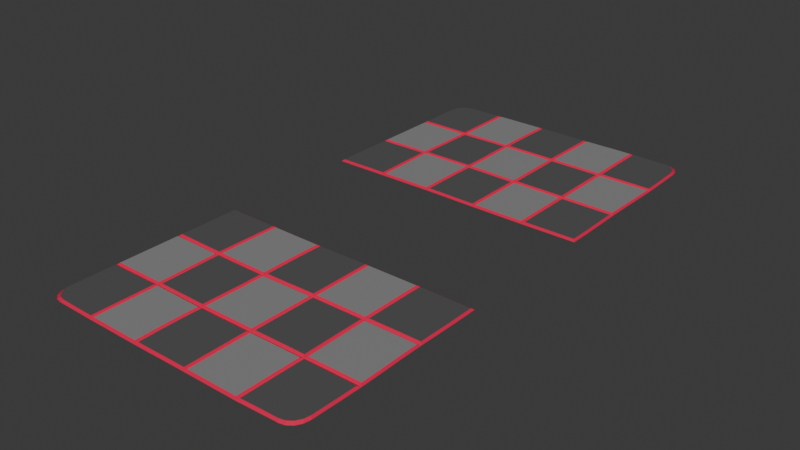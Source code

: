 # Source: Board.blend  (saved by Blender 4.3.34; exported with 4.5.12 LTS)
import bpy
from mathutils import Matrix  # noqa: F401  (used for matrix-valued properties, if any)

bpy.ops.wm.read_factory_settings(use_empty=True)
scene = bpy.context.scene
scene.name = 'Scene'

# ---- collections
col_collection = bpy.data.collections.new('Collection'); scene.collection.children.link(col_collection)

# ---- materials (node trees are filled in below, after node groups)
mat_material = bpy.data.materials.new('Material')
mat_material.alpha_threshold = 0.0
mat_material.roughness = 0.5
mat_material.line_color = (0.0, 0.0, 0.0, 1.0)
mat_material_001 = bpy.data.materials.new('Material.001')
mat_material_002 = bpy.data.materials.new('Material.002')

# ---- material node trees
mat_material.use_nodes = True; mat_material.node_tree.nodes.clear()
_N = mat_material.node_tree.nodes; _L = mat_material.node_tree.links
n0 = _N.new('ShaderNodeOutputMaterial'); n0.name = 'Material Output'; n0.location = (300, 300)
n1 = _N.new('ShaderNodeBsdfPrincipled'); n1.name = 'Principled BSDF'; n1.location = (10, 300)
n1.inputs[0].default_value = (0.8007, 0.006113, 0.06992, 1.0)
n1.inputs[3].default_value = 1.45
_L.new(n1.outputs[0], n0.inputs[0])
n0.is_active_output = True
mat_material_001.use_nodes = True; mat_material_001.node_tree.nodes.clear()
_N = mat_material_001.node_tree.nodes; _L = mat_material_001.node_tree.links
n0 = _N.new('ShaderNodeBsdfPrincipled'); n0.name = 'Principled BSDF'; n0.location = (10, 300)
n0.inputs[0].default_value = (0.09504, 0.09504, 0.09504, 1.0)
n1 = _N.new('ShaderNodeOutputMaterial'); n1.name = 'Material Output'; n1.location = (300, 300)
_L.new(n0.outputs[0], n1.inputs[0])
n1.is_active_output = True
mat_material_002.use_nodes = True; mat_material_002.node_tree.nodes.clear()
_N = mat_material_002.node_tree.nodes; _L = mat_material_002.node_tree.links
n0 = _N.new('ShaderNodeBsdfPrincipled'); n0.name = 'Principled BSDF'; n0.location = (10, 300)
n0.inputs[0].default_value = (0.2574, 0.2574, 0.2574, 1.0)
n1 = _N.new('ShaderNodeOutputMaterial'); n1.name = 'Material Output'; n1.location = (300, 300)
_L.new(n0.outputs[0], n1.inputs[0])
n1.is_active_output = True

# ---- world
world_world = bpy.data.worlds.new('World'); scene.world = world_world
world_world.use_nodes = True; world_world.node_tree.nodes.clear()
_N = world_world.node_tree.nodes; _L = world_world.node_tree.links
n0 = _N.new('ShaderNodeOutputWorld'); n0.name = 'World Output'; n0.location = (300, 300)
n1 = _N.new('ShaderNodeBackground'); n1.name = 'Background'; n1.location = (10, 300)
n1.inputs[0].default_value = (0.05088, 0.05088, 0.05088, 1.0)
_L.new(n1.outputs[0], n0.inputs[0])
n0.is_active_output = True
world_world.color = (0.05088, 0.05088, 0.05088)
world_world.sun_shadow_jitter_overblur = 0.0

# ---- meshes
me_plane_001 = bpy.data.meshes.new('Plane.001')
me_plane_001.from_pydata([(-4.072, -0.04135, 13.53), (-6.772, -0.04135, 10.21), (-4.168, 0.04135, 13.41), (-6.675, 0.04135, 10.33), (-4.169, 0.04135, 10.33), (-1.395, -0.04135, 13.54), (-3.975, 0.04135, 13.41), (-1.495, 0.04135, 13.42), (-3.976, 0.04135, 10.33), (-1.521, 0.04135, 10.37), (1.329, -0.04135, 13.53), (-1.302, 0.04135, 13.42), (1.232, 0.04135, 13.41), (-1.328, 0.04135, 10.37), (1.213, 0.04135, 10.36), (4.028, -0.04135, 13.53), (4.042, -0.04135, 10.22), (1.426, 0.04135, 13.41), (3.931, 0.04135, 13.41), (1.407, 0.04135, 10.36), (3.944, 0.04135, 10.34), (4.125, 0.04135, 13.41), (4.141, 0.04135, 10.33), (6.685, 0.04135, 10.33), (-6.675, 0.04135, 10.09), (-4.171, 0.04135, 10.1), (-6.677, 0.04135, 7.018), (-4.222, 0.04135, 7.064), (-4.073, -0.04135, 10.21), (-3.977, 0.04135, 10.1), (-1.518, 0.04135, 10.13), (-4.029, 0.04135, 7.066), (-1.492, 0.04135, 7.091), (-1.424, -0.04135, 10.25), (-1.325, 0.04135, 10.13), (1.213, 0.04135, 10.12), (-1.296, 0.04135, 7.091), (1.228, 0.04135, 7.039), (1.31, -0.04135, 10.24), (4.028, -0.04135, 6.897), (1.407, 0.04135, 10.12), (3.944, 0.04135, 10.1), (1.423, 0.04135, 7.037), (3.932, 0.04135, 7.017), (6.782, -0.04135, 10.21), (6.742, -0.04135, 6.883), (4.141, 0.04135, 10.1), (6.685, 0.04135, 10.09), (4.125, 0.04135, 7.016), (6.644, 0.04135, 7.001), (-6.773, -0.04135, 6.898), (-4.125, -0.04135, 6.949), (-6.772, -0.04135, 3.582), (-6.677, 0.04135, 6.78), (-4.222, 0.04135, 6.832), (-6.675, 0.04135, 3.7), (-4.171, 0.04135, 3.726), (-1.396, -0.04135, 6.971), (-4.073, -0.04135, 3.605), (-4.029, 0.04135, 6.834), (-1.497, 0.04135, 6.852), (-3.977, 0.04135, 3.728), (-1.498, 0.04135, 3.747), (1.326, -0.04135, 6.919), (1.328, -0.04135, 3.593), (-1.301, 0.04135, 6.852), (1.23, 0.04135, 6.801), (-1.305, 0.04135, 3.747), (1.231, 0.04135, 3.711), (4.029, -0.04135, 3.581), (1.424, 0.04135, 6.799), (3.932, 0.04135, 6.779), (1.425, 0.04135, 3.71), (3.932, 0.04135, 3.7), (4.125, 0.04135, 6.778), (6.646, 0.04135, 6.765), (4.126, 0.04135, 3.701), (6.66, 0.04135, 3.717), (-1.4, -0.04135, 3.626), (6.756, -0.04135, 3.598), (-6.675, 0.04135, 8.043), (-6.675, 0.04135, 9.069), (-4.188, 0.04135, 9.07), (-4.211, 0.04135, 8.062), (-4.017, 0.04135, 8.063), (-3.994, 0.04135, 9.071), (-1.503, 0.04135, 9.122), (-1.482, 0.04135, 8.112), (-1.288, 0.04135, 8.113), (-1.309, 0.04135, 9.122), (1.218, 0.04135, 9.089), (1.223, 0.04135, 8.063), (1.417, 0.04135, 8.061), (1.411, 0.04135, 9.088), (3.937, 0.04135, 9.071), (3.932, 0.04135, 8.043), (6.772, -0.04135, 9.101), (6.748, -0.04135, 7.986), (4.125, 0.04135, 8.042), (4.133, 0.04135, 9.069), (6.674, 0.04135, 9.061), (6.653, 0.04135, 8.026), (-6.772, -0.04135, 8.003), (-6.772, -0.04135, 9.109), (-4.09, -0.04135, 9.11), (-4.115, -0.04135, 8.024), (-1.407, -0.04135, 9.16), (-1.384, -0.04135, 8.073), (1.314, -0.04135, 9.128), (1.32, -0.04135, 8.022), (4.035, -0.04135, 9.11), (4.028, -0.04135, 8.003), (-6.772, -0.04135, 11.3), (-6.772, -0.04135, 12.39), (-6.675, 0.04135, 11.34), (-6.675, 0.04135, 12.35), (-4.168, 0.04135, 12.38), (-4.169, 0.04135, 11.36), (-3.977, 0.04135, 11.36), (-3.976, 0.04135, 12.39), (-1.525, 0.04135, 12.4), (-1.535, 0.04135, 11.39), (-1.341, 0.04135, 11.39), (-1.331, 0.04135, 12.4), (1.225, 0.04135, 12.39), (1.215, 0.04135, 11.38), (4.028, -0.04135, 12.42), (4.035, -0.04135, 11.32), (1.411, 0.04135, 11.38), (1.42, 0.04135, 12.39), (3.932, 0.04135, 12.39), (3.937, 0.04135, 11.36), (4.133, 0.04135, 11.36), (4.125, 0.04135, 12.38), (6.645, 0.04135, 12.33), (6.668, 0.04135, 11.33), (-4.072, -0.04135, 12.42), (-4.073, -0.04135, 11.32), (-1.427, -0.04135, 12.44), (-1.438, -0.04135, 11.35), (1.323, -0.04135, 12.43), (1.313, -0.04135, 11.34), (6.741, -0.04135, 12.37), (6.766, -0.04135, 11.29), (-6.772, -0.04135, 4.687), (-6.772, -0.04135, 5.794), (-6.675, 0.04135, 4.728), (-6.675, 0.04135, 5.756), (-4.211, 0.04135, 5.819), (-4.189, 0.04135, 4.78), (-3.996, 0.04135, 4.78), (-4.018, 0.04135, 5.82), (-1.512, 0.04135, 5.821), (-1.512, 0.04135, 4.785), (1.328, -0.04135, 5.815), (1.328, -0.04135, 4.704), (-1.318, 0.04135, 4.784), (-1.317, 0.04135, 5.82), (1.23, 0.04135, 5.776), (1.23, 0.04135, 4.744), (1.425, 0.04135, 4.744), (1.425, 0.04135, 5.775), (3.932, 0.04135, 5.753), (3.932, 0.04135, 4.727), (4.127, 0.04135, 4.727), (4.126, 0.04135, 5.753), (6.66, 0.04135, 5.753), (6.667, 0.04135, 4.74), (-4.115, -0.04135, 5.859), (-4.091, -0.04135, 4.739), (-1.414, -0.04135, 5.86), (-1.414, -0.04135, 4.744), (4.029, -0.04135, 5.793), (4.029, -0.04135, 4.687), (6.756, -0.04135, 5.792), (6.764, -0.04135, 4.701), (4.954, 0.04135, 13.38), (5.79, 0.04135, 13.36), (5.839, 0.04135, 10.33), (4.989, 0.04135, 10.33), (4.989, 0.04135, 10.1), (5.84, 0.04135, 10.09), (5.805, 0.04135, 7.004), (4.962, 0.04135, 7.009), (4.964, 0.04135, 6.772), (5.806, 0.04135, 6.767), (5.819, 0.04135, 3.714), (4.971, 0.04135, 3.706), (4.922, -0.04135, 13.5), (5.821, -0.04135, 13.47), (5.872, -0.04135, 10.21), (4.956, -0.04135, 10.21), (5.838, -0.04135, 6.885), (4.93, -0.04135, 6.891), (5.85, -0.04135, 3.594), (4.937, -0.04135, 3.587), (5.831, 0.04135, 9.063), (4.98, 0.04135, 9.067), (5.813, 0.04135, 8.029), (4.967, 0.04135, 8.037), (5.805, 0.04135, 12.34), (4.962, 0.04135, 12.36), (5.826, 0.04135, 11.34), (4.979, 0.04135, 11.35), (5.819, 0.04135, 5.753), (4.971, 0.04135, 5.752), (5.825, 0.04135, 4.738), (4.974, 0.04135, 4.733), (2.261, 0.04135, 13.41), (3.096, 0.04135, 13.41), (3.095, 0.04135, 10.34), (2.246, 0.04135, 10.35), (2.246, 0.04135, 10.11), (3.095, 0.04135, 10.1), (3.096, 0.04135, 7.022), (2.26, 0.04135, 7.031), (2.26, 0.04135, 6.793), (3.096, 0.04135, 6.785), (3.096, 0.04135, 3.702), (2.261, 0.04135, 3.706), (2.229, -0.04135, 13.53), (3.128, -0.04135, 13.53), (3.127, -0.04135, 10.22), (2.214, -0.04135, 10.23), (3.128, -0.04135, 6.903), (2.228, -0.04135, 6.913), (3.128, -0.04135, 3.582), (2.228, -0.04135, 3.588), (3.092, 0.04135, 9.078), (2.249, 0.04135, 9.085), (3.093, 0.04135, 8.049), (2.254, 0.04135, 8.058), (3.095, 0.04135, 12.39), (2.257, 0.04135, 12.39), (3.094, 0.04135, 11.36), (2.25, 0.04135, 11.37), (3.096, 0.04135, 5.761), (2.261, 0.04135, 5.77), (3.096, 0.04135, 4.732), (2.261, 0.04135, 4.74), (-0.4592, 0.04135, 13.42), (0.3907, 0.04135, 13.41), (0.3666, 0.04135, 10.36), (-0.4826, 0.04135, 10.37), (-0.4786, 0.04135, 10.13), (0.3705, 0.04135, 10.12), (0.3877, 0.04135, 7.057), (-0.4557, 0.04135, 7.08), (-0.46, 0.04135, 6.841), (0.3866, 0.04135, 6.818), (0.3863, 0.04135, 3.722), (-0.4623, 0.04135, 3.737), (-0.489, -0.04135, 13.54), (0.4247, -0.04135, 13.53), (0.4013, -0.04135, 10.24), (-0.5135, -0.04135, 10.25), (0.4199, -0.04135, 6.937), (-0.4904, -0.04135, 6.961), (0.4198, -0.04135, 3.603), (-0.4934, -0.04135, 3.618), (0.3864, 0.04135, 9.098), (-0.4609, 0.04135, 9.115), (0.3896, 0.04135, 8.081), (-0.4456, 0.04135, 8.102), (0.3731, 0.04135, 12.39), (-0.4846, 0.04135, 12.4), (0.3599, 0.04135, 11.38), (-0.4958, 0.04135, 11.38), (0.3804, 0.04135, 5.79), (-0.4736, 0.04135, 5.811), (0.3806, 0.04135, 4.755), (-0.4736, 0.04135, 4.775), (-3.145, 0.04135, 13.41), (-2.324, 0.04135, 13.42), (-2.341, 0.04135, 10.36), (-3.155, 0.04135, 10.34), (-3.152, 0.04135, 10.11), (-2.337, 0.04135, 10.12), (-2.34, 0.04135, 7.088), (-3.188, 0.04135, 7.078), (-3.19, 0.04135, 6.844), (-2.344, 0.04135, 6.852), (-2.327, 0.04135, 3.741), (-3.15, 0.04135, 3.736), (-3.175, -0.04135, 13.53), (-2.289, -0.04135, 13.54), (-2.307, -0.04135, 10.24), (-3.185, -0.04135, 10.22), (-2.309, -0.04135, 6.97), (-3.221, -0.04135, 6.96), (-2.293, -0.04135, 3.62), (-3.18, -0.04135, 3.614), (-2.324, 0.04135, 9.108), (-3.151, 0.04135, 9.083), (-2.323, 0.04135, 8.099), (-3.172, 0.04135, 8.078), (-2.349, 0.04135, 12.4), (-3.159, 0.04135, 12.39), (-2.357, 0.04135, 11.38), (-3.165, 0.04135, 11.37), (-2.352, 0.04135, 5.827), (-3.187, 0.04135, 5.824), (-2.342, 0.04135, 4.787), (-3.168, 0.04135, 4.783), (-5.872, -0.04135, 13.5), (-4.972, -0.04135, 13.51), (-5.839, 0.04135, 13.38), (-5.004, 0.04135, 13.4), (-5.004, 0.04135, 10.33), (-5.839, 0.04135, 10.33), (-5.839, 0.04135, 10.1), (-5.005, 0.04135, 10.1), (-5.047, 0.04135, 7.053), (-5.859, 0.04135, 7.033), (-5.891, -0.04135, 6.915), (-5.015, -0.04135, 6.938), (-5.859, 0.04135, 6.798), (-5.047, 0.04135, 6.82), (-5.005, 0.04135, 3.721), (-5.839, 0.04135, 3.706), (-4.972, -0.04135, 10.21), (-5.872, -0.04135, 10.21), (-4.972, -0.04135, 3.6), (-5.872, -0.04135, 3.586), (-5.019, 0.04135, 9.07), (-5.843, 0.04135, 9.069), (-5.038, 0.04135, 8.056), (-5.854, 0.04135, 8.046), (-5.004, 0.04135, 12.37), (-5.839, 0.04135, 12.36), (-5.004, 0.04135, 11.36), (-5.839, 0.04135, 11.35), (-5.038, 0.04135, 5.806), (-5.854, 0.04135, 5.779), (-5.019, 0.04135, 4.77), (-5.843, 0.04135, 4.747), (-6.055, -0.04135, 13.49), (-6.772, -0.04135, 12.67), (-6.329, -0.04135, 13.43), (-6.562, -0.04135, 13.25), (-6.717, -0.04135, 12.98), (-6.675, 0.04135, 12.55), (-5.959, 0.04135, 13.38), (-6.62, 0.04135, 12.86), (-6.465, 0.04135, 13.13), (-6.233, 0.04135, 13.31), (6.737, -0.04135, 12.66), (6.008, -0.04135, 13.47), (6.678, -0.04135, 12.97), (6.518, -0.04135, 13.24), (6.283, -0.04135, 13.41), (5.913, 0.04135, 13.36), (6.642, 0.04135, 12.54), (6.188, 0.04135, 13.29), (6.423, 0.04135, 13.12), (6.582, 0.04135, 12.85)], [], [(330, 117, 4, 308), (137, 28, 4, 117), (336, 304, 306, 342), (321, 1, 3, 309), (305, 0, 2, 307), (298, 121, 9, 274), (139, 33, 9, 121), (136, 0, 6, 119), (287, 28, 8, 275), (285, 5, 7, 273), (266, 125, 14, 242), (141, 38, 14, 125), (138, 5, 11, 123), (255, 33, 13, 243), (253, 10, 12, 241), (234, 131, 20, 210), (127, 16, 20, 131), (140, 10, 17, 129), (223, 38, 19, 211), (221, 15, 18, 209), (202, 135, 23, 178), (143, 44, 23, 135), (126, 15, 21, 133), (191, 16, 22, 179), (177, 351, 353, 354, 355, 352, 134, 200), (326, 83, 27, 312), (105, 51, 27, 83), (103, 1, 24, 81), (314, 50, 26, 313), (320, 28, 25, 311), (294, 87, 32, 278), (107, 57, 32, 87), (104, 28, 29, 85), (289, 51, 31, 279), (286, 33, 30, 277), (262, 91, 37, 246), (109, 63, 37, 91), (106, 33, 34, 89), (257, 57, 36, 247), (254, 38, 35, 245), (230, 95, 43, 214), (111, 39, 43, 95), (108, 38, 40, 93), (225, 63, 42, 215), (222, 16, 41, 213), (198, 101, 49, 182), (97, 45, 49, 101), (110, 16, 46, 99), (193, 39, 48, 183), (190, 44, 47, 181), (334, 149, 56, 318), (169, 58, 56, 149), (145, 50, 53, 147), (323, 52, 55, 319), (315, 51, 54, 317), (302, 153, 62, 282), (171, 78, 62, 153), (168, 51, 59, 151), (291, 58, 61, 283), (288, 57, 60, 281), (270, 159, 68, 250), (155, 64, 68, 159), (170, 57, 65, 157), (259, 78, 67, 251), (256, 63, 66, 249), (238, 163, 73, 218), (173, 69, 73, 163), (154, 63, 70, 161), (227, 64, 72, 219), (224, 39, 71, 217), (206, 167, 77, 186), (175, 79, 77, 167), (172, 39, 74, 165), (195, 69, 76, 187), (192, 45, 75, 185), (39, 111, 98, 48), (111, 110, 99, 98), (44, 96, 100, 47), (96, 97, 101, 100), (181, 47, 100, 196), (196, 100, 101, 198), (63, 109, 92, 42), (109, 108, 93, 92), (16, 110, 94, 41), (110, 111, 95, 94), (213, 41, 94, 228), (228, 94, 95, 230), (57, 107, 88, 36), (107, 106, 89, 88), (38, 108, 90, 35), (108, 109, 91, 90), (245, 35, 90, 260), (260, 90, 91, 262), (51, 105, 84, 31), (105, 104, 85, 84), (33, 106, 86, 30), (106, 107, 87, 86), (277, 30, 86, 292), (292, 86, 87, 294), (50, 102, 80, 26), (102, 103, 81, 80), (28, 104, 82, 25), (104, 105, 83, 82), (311, 25, 82, 324), (324, 82, 83, 326), (16, 127, 132, 22), (127, 126, 133, 132), (189, 347, 351, 177), (142, 143, 135, 134), (200, 134, 135, 202), (38, 141, 128, 19), (141, 140, 129, 128), (15, 126, 130, 18), (126, 127, 131, 130), (209, 18, 130, 232), (232, 130, 131, 234), (33, 139, 122, 13), (139, 138, 123, 122), (10, 140, 124, 12), (140, 141, 125, 124), (241, 12, 124, 264), (264, 124, 125, 266), (28, 137, 118, 8), (137, 136, 119, 118), (5, 138, 120, 7), (138, 139, 121, 120), (273, 7, 120, 296), (296, 120, 121, 298), (1, 112, 114, 3), (112, 113, 115, 114), (0, 136, 116, 2), (136, 137, 117, 116), (307, 2, 116, 328), (328, 116, 117, 330), (69, 173, 164, 76), (173, 172, 165, 164), (45, 174, 166, 75), (174, 175, 167, 166), (185, 75, 166, 204), (204, 166, 167, 206), (64, 155, 160, 72), (155, 154, 161, 160), (39, 172, 162, 71), (172, 173, 163, 162), (217, 71, 162, 236), (236, 162, 163, 238), (78, 171, 156, 67), (171, 170, 157, 156), (63, 154, 158, 66), (154, 155, 159, 158), (249, 66, 158, 268), (268, 158, 159, 270), (58, 169, 150, 61), (169, 168, 151, 150), (57, 170, 152, 60), (170, 171, 153, 152), (281, 60, 152, 300), (300, 152, 153, 302), (52, 144, 146, 55), (144, 145, 147, 146), (51, 168, 148, 54), (168, 169, 149, 148), (317, 54, 148, 332), (332, 148, 149, 334), (165, 205, 207, 164), (205, 204, 206, 207), (74, 184, 205, 165), (184, 185, 204, 205), (133, 201, 203, 132), (201, 200, 202, 203), (21, 176, 201, 133), (176, 177, 200, 201), (99, 197, 199, 98), (197, 196, 198, 199), (46, 180, 197, 99), (180, 181, 196, 197), (39, 193, 184, 74), (193, 192, 185, 184), (79, 194, 186, 77), (194, 195, 187, 186), (164, 207, 187, 76), (207, 206, 186, 187), (16, 191, 180, 46), (191, 190, 181, 180), (45, 192, 182, 49), (192, 193, 183, 182), (98, 199, 183, 48), (199, 198, 182, 183), (15, 188, 176, 21), (188, 189, 177, 176), (44, 190, 178, 23), (190, 191, 179, 178), (132, 203, 179, 22), (203, 202, 178, 179), (161, 237, 239, 160), (237, 236, 238, 239), (70, 216, 237, 161), (216, 217, 236, 237), (129, 233, 235, 128), (233, 232, 234, 235), (17, 208, 233, 129), (208, 209, 232, 233), (93, 229, 231, 92), (229, 228, 230, 231), (40, 212, 229, 93), (212, 213, 228, 229), (63, 225, 216, 70), (225, 224, 217, 216), (69, 226, 218, 73), (226, 227, 219, 218), (160, 239, 219, 72), (239, 238, 218, 219), (38, 223, 212, 40), (223, 222, 213, 212), (39, 224, 214, 43), (224, 225, 215, 214), (92, 231, 215, 42), (231, 230, 214, 215), (10, 220, 208, 17), (220, 221, 209, 208), (16, 222, 210, 20), (222, 223, 211, 210), (128, 235, 211, 19), (235, 234, 210, 211), (157, 269, 271, 156), (269, 268, 270, 271), (65, 248, 269, 157), (248, 249, 268, 269), (123, 265, 267, 122), (265, 264, 266, 267), (11, 240, 265, 123), (240, 241, 264, 265), (89, 261, 263, 88), (261, 260, 262, 263), (34, 244, 261, 89), (244, 245, 260, 261), (57, 257, 248, 65), (257, 256, 249, 248), (64, 258, 250, 68), (258, 259, 251, 250), (156, 271, 251, 67), (271, 270, 250, 251), (33, 255, 244, 34), (255, 254, 245, 244), (63, 256, 246, 37), (256, 257, 247, 246), (88, 263, 247, 36), (263, 262, 246, 247), (5, 252, 240, 11), (252, 253, 241, 240), (38, 254, 242, 14), (254, 255, 243, 242), (122, 267, 243, 13), (267, 266, 242, 243), (151, 301, 303, 150), (301, 300, 302, 303), (59, 280, 301, 151), (280, 281, 300, 301), (119, 297, 299, 118), (297, 296, 298, 299), (6, 272, 297, 119), (272, 273, 296, 297), (85, 293, 295, 84), (293, 292, 294, 295), (29, 276, 293, 85), (276, 277, 292, 293), (51, 289, 280, 59), (289, 288, 281, 280), (78, 290, 282, 62), (290, 291, 283, 282), (150, 303, 283, 61), (303, 302, 282, 283), (28, 287, 276, 29), (287, 286, 277, 276), (57, 288, 278, 32), (288, 289, 279, 278), (84, 295, 279, 31), (295, 294, 278, 279), (0, 284, 272, 6), (284, 285, 273, 272), (33, 286, 274, 9), (286, 287, 275, 274), (118, 299, 275, 8), (299, 298, 274, 275), (147, 333, 335, 146), (333, 332, 334, 335), (53, 316, 333, 147), (316, 317, 332, 333), (115, 329, 331, 114), (329, 328, 330, 331), (346, 142, 134, 352), (306, 307, 328, 329), (81, 325, 327, 80), (325, 324, 326, 327), (24, 310, 325, 81), (310, 311, 324, 325), (50, 314, 316, 53), (314, 315, 317, 316), (58, 322, 318, 56), (322, 323, 319, 318), (146, 335, 319, 55), (335, 334, 318, 319), (1, 321, 310, 24), (321, 320, 311, 310), (51, 315, 312, 27), (315, 314, 313, 312), (80, 327, 313, 26), (327, 326, 312, 313), (341, 343, 344, 345, 342, 306, 329, 115), (304, 305, 307, 306), (28, 320, 308, 4), (320, 321, 309, 308), (114, 331, 309, 3), (331, 330, 308, 309), (336, 342, 345, 338), (338, 345, 344, 339), (339, 344, 343, 340), (340, 343, 341, 337), (351, 347, 350, 353), (353, 350, 349, 354), (354, 349, 348, 355), (355, 348, 346, 352), (113, 337, 341, 115)])
me_plane_001.polygons.foreach_set('material_index', [1, 0, 0, 0, 0, 2, 0, 0, 0, 0, 1, 0, 0, 0, 0, 2, 0, 0, 0, 0, 1, 0, 0, 0, 1, 2, 0, 0, 0, 0, 1, 0, 0, 0, 0, 2, 0, 0, 0, 0, 1, 0, 0, 0, 0, 2, 0, 0, 0, 0, 1, 0, 0, 0, 0, 2, 0, 0, 0, 0, 1, 0, 0, 0, 0, 2, 0, 0, 0, 0, 1, 0, 0, 0, 0, 0, 0, 0, 0, 2, 2, 0, 0, 0, 0, 1, 1, 0, 0, 0, 0, 2, 2, 0, 0, 0, 0, 1, 1, 0, 0, 0, 0, 2, 2, 0, 0, 0, 0, 1, 0, 0, 0, 0, 2, 2, 0, 0, 0, 0, 1, 1, 0, 0, 0, 0, 2, 2, 0, 0, 0, 0, 1, 1, 0, 0, 0, 0, 1, 1, 0, 0, 0, 0, 2, 2, 0, 0, 0, 0, 1, 1, 0, 0, 0, 0, 2, 2, 0, 0, 0, 0, 1, 1, 1, 1, 1, 1, 1, 1, 1, 1, 2, 2, 2, 2, 0, 0, 0, 0, 1, 1, 0, 0, 0, 0, 2, 2, 0, 0, 0, 0, 1, 1, 2, 2, 2, 2, 2, 2, 2, 2, 1, 1, 1, 1, 0, 0, 0, 0, 2, 2, 0, 0, 0, 0, 1, 1, 0, 0, 0, 0, 2, 2, 1, 1, 1, 1, 1, 1, 1, 1, 2, 2, 2, 2, 0, 0, 0, 0, 1, 1, 0, 0, 0, 0, 2, 2, 0, 0, 0, 0, 1, 1, 2, 2, 2, 2, 2, 2, 2, 2, 1, 1, 1, 1, 0, 0, 0, 0, 2, 2, 0, 0, 0, 0, 1, 1, 0, 0, 0, 0, 2, 2, 1, 1, 1, 1, 1, 1, 0, 1, 2, 2, 2, 2, 0, 0, 0, 0, 1, 1, 0, 0, 0, 0, 2, 2, 1, 0, 0, 0, 1, 1, 0, 0, 0, 0, 0, 0, 0, 0, 0])
_uv = me_plane_001.uv_layers.new(name='UVMap')
_uv.uv.foreach_set('vector', [0.6667, 0.6667, 1.0, 0.6667, 1.0, 1.0, 0.6667, 1.0, 1.0, 0.6667, 1.0, 1.0, 1.0, 1.0, 1.0, 0.6667, 0.2654, 0.0, 0.3333, 0.0, 0.3333, 0.0, 0.2857, 0.0, 0.3333, 1.0, 0.0, 1.0, 0.0, 1.0, 0.3333, 1.0, 0.6667, 0.0, 1.0, 0.0, 1.0, 0.0, 0.6667, 0.0, 0.6667, 0.6667, 1.0, 0.6667, 1.0, 1.0, 0.6667, 1.0, 1.0, 0.6667, 1.0, 1.0, 1.0, 1.0, 1.0, 0.6667, 0.0, 0.3333, 0.0, 0.0, 0.0, 0.0, 0.0, 0.3333, 0.3333, 1.0, 0.0, 1.0, 0.0, 1.0, 0.3333, 1.0, 0.6667, 0.0, 1.0, 0.0, 1.0, 0.0, 0.6667, 0.0, 0.6667, 0.6667, 1.0, 0.6667, 1.0, 1.0, 0.6667, 1.0, 1.0, 0.6667, 1.0, 1.0, 1.0, 1.0, 1.0, 0.6667, 0.0, 0.3333, 0.0, 0.0, 0.0, 0.0, 0.0, 0.3333, 0.3333, 1.0, 0.0, 1.0, 0.0, 1.0, 0.3333, 1.0, 0.6667, 0.0, 1.0, 0.0, 1.0, 0.0, 0.6667, 0.0, 0.6667, 0.6667, 1.0, 0.6667, 1.0, 1.0, 0.6667, 1.0, 1.0, 0.6667, 1.0, 1.0, 1.0, 1.0, 1.0, 0.6667, 0.0, 0.3333, 0.0, 0.0, 0.0, 0.0, 0.0, 0.3333, 0.3333, 1.0, 0.0, 1.0, 0.0, 1.0, 0.3333, 1.0, 0.6667, 0.0, 1.0, 0.0, 1.0, 0.0, 0.6667, 0.0, 0.6667, 0.6667, 1.0, 0.6667, 1.0, 1.0, 0.6667, 1.0, 1.0, 0.6667, 1.0, 1.0, 1.0, 1.0, 1.0, 0.6667, 0.0, 0.3333, 0.0, 0.0, 0.0, 0.0, 0.0, 0.3333, 0.3333, 1.0, 0.0, 1.0, 0.0, 1.0, 0.3333, 1.0, 0.6667, 0.0, 0.7157, 0.0, 0.8301, 0.006735, 0.9722, 0.02589, 0.9928, 0.1582, 1.0, 0.2649, 1.0, 0.3333, 0.6667, 0.3333, 0.6667, 0.6667, 1.0, 0.6667, 1.0, 1.0, 0.6667, 1.0, 1.0, 0.6667, 1.0, 1.0, 1.0, 1.0, 1.0, 0.6667, 0.0, 0.3333, 0.0, 0.0, 0.0, 0.0, 0.0, 0.3333, 0.3333, 1.0, 0.0, 1.0, 0.0, 1.0, 0.3333, 1.0, 0.6667, 0.0, 1.0, 0.0, 1.0, 0.0, 0.6667, 0.0, 0.6667, 0.6667, 1.0, 0.6667, 1.0, 1.0, 0.6667, 1.0, 1.0, 0.6667, 1.0, 1.0, 1.0, 1.0, 1.0, 0.6667, 0.0, 0.3333, 0.0, 0.0, 0.0, 0.0, 0.0, 0.3333, 0.3333, 1.0, 0.0, 1.0, 0.0, 1.0, 0.3333, 1.0, 0.6667, 0.0, 1.0, 0.0, 1.0, 0.0, 0.6667, 0.0, 0.6667, 0.6667, 1.0, 0.6667, 1.0, 1.0, 0.6667, 1.0, 1.0, 0.6667, 1.0, 1.0, 1.0, 1.0, 1.0, 0.6667, 0.0, 0.3333, 0.0, 0.0, 0.0, 0.0, 0.0, 0.3333, 0.3333, 1.0, 0.0, 1.0, 0.0, 1.0, 0.3333, 1.0, 0.6667, 0.0, 1.0, 0.0, 1.0, 0.0, 0.6667, 0.0, 0.6667, 0.6667, 1.0, 0.6667, 1.0, 1.0, 0.6667, 1.0, 1.0, 0.6667, 1.0, 1.0, 1.0, 1.0, 1.0, 0.6667, 0.0, 0.3333, 0.0, 0.0, 0.0, 0.0, 0.0, 0.3333, 0.3333, 1.0, 0.0, 1.0, 0.0, 1.0, 0.3333, 1.0, 0.6667, 0.0, 1.0, 0.0, 1.0, 0.0, 0.6667, 0.0, 0.6667, 0.6667, 1.0, 0.6667, 1.0, 1.0, 0.6667, 1.0, 1.0, 0.6667, 1.0, 1.0, 1.0, 1.0, 1.0, 0.6667, 0.0, 0.3333, 0.0, 0.0, 0.0, 0.0, 0.0, 0.3333, 0.3333, 1.0, 0.0, 1.0, 0.0, 1.0, 0.3333, 1.0, 0.6667, 0.0, 1.0, 0.0, 1.0, 0.0, 0.6667, 0.0, 0.6667, 0.6667, 1.0, 0.6667, 1.0, 1.0, 0.6667, 1.0, 1.0, 0.6667, 1.0, 1.0, 1.0, 1.0, 1.0, 0.6667, 0.0, 0.3333, 0.0, 0.0, 0.0, 0.0, 0.0, 0.3333, 0.3333, 1.0, 0.0, 1.0, 0.0, 1.0, 0.3333, 1.0, 0.6667, 0.0, 1.0, 0.0, 1.0, 0.0, 0.6667, 0.0, 0.6667, 0.6667, 1.0, 0.6667, 1.0, 1.0, 0.6667, 1.0, 1.0, 0.6667, 1.0, 1.0, 1.0, 1.0, 1.0, 0.6667, 0.0, 0.3333, 0.0, 0.0, 0.0, 0.0, 0.0, 0.3333, 0.3333, 1.0, 0.0, 1.0, 0.0, 1.0, 0.3333, 1.0, 0.6667, 0.0, 1.0, 0.0, 1.0, 0.0, 0.6667, 0.0, 0.6667, 0.6667, 1.0, 0.6667, 1.0, 1.0, 0.6667, 1.0, 1.0, 0.6667, 1.0, 1.0, 1.0, 1.0, 1.0, 0.6667, 0.0, 0.3333, 0.0, 0.0, 0.0, 0.0, 0.0, 0.3333, 0.3333, 1.0, 0.0, 1.0, 0.0, 1.0, 0.3333, 1.0, 0.6667, 0.0, 1.0, 0.0, 1.0, 0.0, 0.6667, 0.0, 0.6667, 0.6667, 1.0, 0.6667, 1.0, 1.0, 0.6667, 1.0, 1.0, 0.6667, 1.0, 1.0, 1.0, 1.0, 1.0, 0.6667, 0.0, 0.3333, 0.0, 0.0, 0.0, 0.0, 0.0, 0.3333, 0.3333, 1.0, 0.0, 1.0, 0.0, 1.0, 0.3333, 1.0, 0.6667, 0.0, 1.0, 0.0, 1.0, 0.0, 0.6667, 0.0, 0.6667, 0.6667, 1.0, 0.6667, 1.0, 1.0, 0.6667, 1.0, 1.0, 0.6667, 1.0, 1.0, 1.0, 1.0, 1.0, 0.6667, 0.0, 0.3333, 0.0, 0.0, 0.0, 0.0, 0.0, 0.3333, 0.3333, 1.0, 0.0, 1.0, 0.0, 1.0, 0.3333, 1.0, 0.6667, 0.0, 1.0, 0.0, 1.0, 0.0, 0.6667, 0.0, 0.0, 1.0, 0.0, 0.6667, 0.0, 0.6667, 0.0, 1.0, 0.0, 0.6667, 0.0, 0.3333, 0.0, 0.3333, 0.0, 0.6667, 1.0, 0.0, 1.0, 0.3333, 1.0, 0.3333, 1.0, 0.0, 1.0, 0.3333, 1.0, 0.6667, 1.0, 0.6667, 1.0, 0.3333, 0.6667, 0.0, 1.0, 0.0, 1.0, 0.3333, 0.6667, 0.3333, 0.6667, 0.3333, 1.0, 0.3333, 1.0, 0.6667, 0.6667, 0.6667, 0.0, 1.0, 0.0, 0.6667, 0.0, 0.6667, 0.0, 1.0, 0.0, 0.6667, 0.0, 0.3333, 0.0, 0.3333, 0.0, 0.6667, 1.0, 0.0, 1.0, 0.3333, 1.0, 0.3333, 1.0, 0.0, 1.0, 0.3333, 1.0, 0.6667, 1.0, 0.6667, 1.0, 0.3333, 0.6667, 0.0, 1.0, 0.0, 1.0, 0.3333, 0.6667, 0.3333, 0.6667, 0.3333, 1.0, 0.3333, 1.0, 0.6667, 0.6667, 0.6667, 0.0, 1.0, 0.0, 0.6667, 0.0, 0.6667, 0.0, 1.0, 0.0, 0.6667, 0.0, 0.3333, 0.0, 0.3333, 0.0, 0.6667, 1.0, 0.0, 1.0, 0.3333, 1.0, 0.3333, 1.0, 0.0, 1.0, 0.3333, 1.0, 0.6667, 1.0, 0.6667, 1.0, 0.3333, 0.6667, 0.0, 1.0, 0.0, 1.0, 0.3333, 0.6667, 0.3333, 0.6667, 0.3333, 1.0, 0.3333, 1.0, 0.6667, 0.6667, 0.6667, 0.0, 1.0, 0.0, 0.6667, 0.0, 0.6667, 0.0, 1.0, 0.0, 0.6667, 0.0, 0.3333, 0.0, 0.3333, 0.0, 0.6667, 1.0, 0.0, 1.0, 0.3333, 1.0, 0.3333, 1.0, 0.0, 1.0, 0.3333, 1.0, 0.6667, 1.0, 0.6667, 1.0, 0.3333, 0.6667, 0.0, 1.0, 0.0, 1.0, 0.3333, 0.6667, 0.3333, 0.6667, 0.3333, 1.0, 0.3333, 1.0, 0.6667, 0.6667, 0.6667, 0.0, 1.0, 0.0, 0.6667, 0.0, 0.6667, 0.0, 1.0, 0.0, 0.6667, 0.0, 0.3333, 0.0, 0.3333, 0.0, 0.6667, 1.0, 0.0, 1.0, 0.3333, 1.0, 0.3333, 1.0, 0.0, 1.0, 0.3333, 1.0, 0.6667, 1.0, 0.6667, 1.0, 0.3333, 0.6667, 0.0, 1.0, 0.0, 1.0, 0.3333, 0.6667, 0.3333, 0.6667, 0.3333, 1.0, 0.3333, 1.0, 0.6667, 0.6667, 0.6667, 0.0, 1.0, 0.0, 0.6667, 0.0, 0.6667, 0.0, 1.0, 0.0, 0.6667, 0.0, 0.3333, 0.0, 0.3333, 0.0, 0.6667, 0.6667, 0.0, 0.7357, 0.0, 0.7157, 0.0, 0.6667, 0.0, 1.0, 0.3333, 1.0, 0.6667, 1.0, 0.6667, 1.0, 0.3333, 0.6667, 0.3333, 1.0, 0.3333, 1.0, 0.6667, 0.6667, 0.6667, 0.0, 1.0, 0.0, 0.6667, 0.0, 0.6667, 0.0, 1.0, 0.0, 0.6667, 0.0, 0.3333, 0.0, 0.3333, 0.0, 0.6667, 1.0, 0.0, 1.0, 0.3333, 1.0, 0.3333, 1.0, 0.0, 1.0, 0.3333, 1.0, 0.6667, 1.0, 0.6667, 1.0, 0.3333, 0.6667, 0.0, 1.0, 0.0, 1.0, 0.3333, 0.6667, 0.3333, 0.6667, 0.3333, 1.0, 0.3333, 1.0, 0.6667, 0.6667, 0.6667, 0.0, 1.0, 0.0, 0.6667, 0.0, 0.6667, 0.0, 1.0, 0.0, 0.6667, 0.0, 0.3333, 0.0, 0.3333, 0.0, 0.6667, 1.0, 0.0, 1.0, 0.3333, 1.0, 0.3333, 1.0, 0.0, 1.0, 0.3333, 1.0, 0.6667, 1.0, 0.6667, 1.0, 0.3333, 0.6667, 0.0, 1.0, 0.0, 1.0, 0.3333, 0.6667, 0.3333, 0.6667, 0.3333, 1.0, 0.3333, 1.0, 0.6667, 0.6667, 0.6667, 0.0, 1.0, 0.0, 0.6667, 0.0, 0.6667, 0.0, 1.0, 0.0, 0.6667, 0.0, 0.3333, 0.0, 0.3333, 0.0, 0.6667, 1.0, 0.0, 1.0, 0.3333, 1.0, 0.3333, 1.0, 0.0, 1.0, 0.3333, 1.0, 0.6667, 1.0, 0.6667, 1.0, 0.3333, 0.6667, 0.0, 1.0, 0.0, 1.0, 0.3333, 0.6667, 0.3333, 0.6667, 0.3333, 1.0, 0.3333, 1.0, 0.6667, 0.6667, 0.6667, 0.0, 1.0, 0.0, 0.6667, 0.0, 0.6667, 0.0, 1.0, 0.0, 0.6667, 0.0, 0.3333, 0.0, 0.3333, 0.0, 0.6667, 1.0, 0.0, 1.0, 0.3333, 1.0, 0.3333, 1.0, 0.0, 1.0, 0.3333, 1.0, 0.6667, 1.0, 0.6667, 1.0, 0.3333, 0.6667, 0.0, 1.0, 0.0, 1.0, 0.3333, 0.6667, 0.3333, 0.6667, 0.3333, 1.0, 0.3333, 1.0, 0.6667, 0.6667, 0.6667, 0.0, 1.0, 0.0, 0.6667, 0.0, 0.6667, 0.0, 1.0, 0.0, 0.6667, 0.0, 0.3333, 0.0, 0.3333, 0.0, 0.6667, 1.0, 0.0, 1.0, 0.3333, 1.0, 0.3333, 1.0, 0.0, 1.0, 0.3333, 1.0, 0.6667, 1.0, 0.6667, 1.0, 0.3333, 0.6667, 0.0, 1.0, 0.0, 1.0, 0.3333, 0.6667, 0.3333, 0.6667, 0.3333, 1.0, 0.3333, 1.0, 0.6667, 0.6667, 0.6667, 0.0, 1.0, 0.0, 0.6667, 0.0, 0.6667, 0.0, 1.0, 0.0, 0.6667, 0.0, 0.3333, 0.0, 0.3333, 0.0, 0.6667, 1.0, 0.0, 1.0, 0.3333, 1.0, 0.3333, 1.0, 0.0, 1.0, 0.3333, 1.0, 0.6667, 1.0, 0.6667, 1.0, 0.3333, 0.6667, 0.0, 1.0, 0.0, 1.0, 0.3333, 0.6667, 0.3333, 0.6667, 0.3333, 1.0, 0.3333, 1.0, 0.6667, 0.6667, 0.6667, 0.0, 1.0, 0.0, 0.6667, 0.0, 0.6667, 0.0, 1.0, 0.0, 0.6667, 0.0, 0.3333, 0.0, 0.3333, 0.0, 0.6667, 1.0, 0.0, 1.0, 0.3333, 1.0, 0.3333, 1.0, 0.0, 1.0, 0.3333, 1.0, 0.6667, 1.0, 0.6667, 1.0, 0.3333, 0.6667, 0.0, 1.0, 0.0, 1.0, 0.3333, 0.6667, 0.3333, 0.6667, 0.3333, 1.0, 0.3333, 1.0, 0.6667, 0.6667, 0.6667, 0.0, 1.0, 0.0, 0.6667, 0.0, 0.6667, 0.0, 1.0, 0.0, 0.6667, 0.0, 0.3333, 0.0, 0.3333, 0.0, 0.6667, 1.0, 0.0, 1.0, 0.3333, 1.0, 0.3333, 1.0, 0.0, 1.0, 0.3333, 1.0, 0.6667, 1.0, 0.6667, 1.0, 0.3333, 0.6667, 0.0, 1.0, 0.0, 1.0, 0.3333, 0.6667, 0.3333, 0.6667, 0.3333, 1.0, 0.3333, 1.0, 0.6667, 0.6667, 0.6667, 0.0, 1.0, 0.0, 0.6667, 0.0, 0.6667, 0.0, 1.0, 0.0, 0.6667, 0.0, 0.3333, 0.0, 0.3333, 0.0, 0.6667, 1.0, 0.0, 1.0, 0.3333, 1.0, 0.3333, 1.0, 0.0, 1.0, 0.3333, 1.0, 0.6667, 1.0, 0.6667, 1.0, 0.3333, 0.6667, 0.0, 1.0, 0.0, 1.0, 0.3333, 0.6667, 0.3333, 0.6667, 0.3333, 1.0, 0.3333, 1.0, 0.6667, 0.6667, 0.6667, 0.0, 0.3333, 0.3333, 0.3333, 0.3333, 0.6667, 0.0, 0.6667, 0.3333, 0.3333, 0.6667, 0.3333, 0.6667, 0.6667, 0.3333, 0.6667, 0.0, 0.0, 0.3333, 0.0, 0.3333, 0.3333, 0.0, 0.3333, 0.3333, 0.0, 0.6667, 0.0, 0.6667, 0.3333, 0.3333, 0.3333, 0.0, 0.3333, 0.3333, 0.3333, 0.3333, 0.6667, 0.0, 0.6667, 0.3333, 0.3333, 0.6667, 0.3333, 0.6667, 0.6667, 0.3333, 0.6667, 0.0, 0.0, 0.3333, 0.0, 0.3333, 0.3333, 0.0, 0.3333, 0.3333, 0.0, 0.6667, 0.0, 0.6667, 0.3333, 0.3333, 0.3333, 0.0, 0.3333, 0.3333, 0.3333, 0.3333, 0.6667, 0.0, 0.6667, 0.3333, 0.3333, 0.6667, 0.3333, 0.6667, 0.6667, 0.3333, 0.6667, 0.0, 0.0, 0.3333, 0.0, 0.3333, 0.3333, 0.0, 0.3333, 0.3333, 0.0, 0.6667, 0.0, 0.6667, 0.3333, 0.3333, 0.3333, 0.0, 0.0, 0.3333, 0.0, 0.3333, 0.0, 0.0, 0.0, 0.3333, 0.0, 0.6667, 0.0, 0.6667, 0.0, 0.3333, 0.0, 1.0, 1.0, 0.6667, 1.0, 0.6667, 1.0, 1.0, 1.0, 0.6667, 1.0, 0.3333, 1.0, 0.3333, 1.0, 0.6667, 1.0, 0.0, 0.6667, 0.3333, 0.6667, 0.3333, 1.0, 0.0, 1.0, 0.3333, 0.6667, 0.6667, 0.6667, 0.6667, 1.0, 0.3333, 1.0, 0.0, 0.0, 0.3333, 0.0, 0.3333, 0.0, 0.0, 0.0, 0.3333, 0.0, 0.6667, 0.0, 0.6667, 0.0, 0.3333, 0.0, 1.0, 1.0, 0.6667, 1.0, 0.6667, 1.0, 1.0, 1.0, 0.6667, 1.0, 0.3333, 1.0, 0.3333, 1.0, 0.6667, 1.0, 0.0, 0.6667, 0.3333, 0.6667, 0.3333, 1.0, 0.0, 1.0, 0.3333, 0.6667, 0.6667, 0.6667, 0.6667, 1.0, 0.3333, 1.0, 0.0, 0.0, 0.3333, 0.0, 0.3333, 0.0, 0.0, 0.0, 0.3333, 0.0, 0.6667, 0.0, 0.6667, 0.0, 0.3333, 0.0, 1.0, 1.0, 0.6667, 1.0, 0.6667, 1.0, 1.0, 1.0, 0.6667, 1.0, 0.3333, 1.0, 0.3333, 1.0, 0.6667, 1.0, 0.0, 0.6667, 0.3333, 0.6667, 0.3333, 1.0, 0.0, 1.0, 0.3333, 0.6667, 0.6667, 0.6667, 0.6667, 1.0, 0.3333, 1.0, 0.0, 0.3333, 0.3333, 0.3333, 0.3333, 0.6667, 0.0, 0.6667, 0.3333, 0.3333, 0.6667, 0.3333, 0.6667, 0.6667, 0.3333, 0.6667, 0.0, 0.0, 0.3333, 0.0, 0.3333, 0.3333, 0.0, 0.3333, 0.3333, 0.0, 0.6667, 0.0, 0.6667, 0.3333, 0.3333, 0.3333, 0.0, 0.3333, 0.3333, 0.3333, 0.3333, 0.6667, 0.0, 0.6667, 0.3333, 0.3333, 0.6667, 0.3333, 0.6667, 0.6667, 0.3333, 0.6667, 0.0, 0.0, 0.3333, 0.0, 0.3333, 0.3333, 0.0, 0.3333, 0.3333, 0.0, 0.6667, 0.0, 0.6667, 0.3333, 0.3333, 0.3333, 0.0, 0.3333, 0.3333, 0.3333, 0.3333, 0.6667, 0.0, 0.6667, 0.3333, 0.3333, 0.6667, 0.3333, 0.6667, 0.6667, 0.3333, 0.6667, 0.0, 0.0, 0.3333, 0.0, 0.3333, 0.3333, 0.0, 0.3333, 0.3333, 0.0, 0.6667, 0.0, 0.6667, 0.3333, 0.3333, 0.3333, 0.0, 0.0, 0.3333, 0.0, 0.3333, 0.0, 0.0, 0.0, 0.3333, 0.0, 0.6667, 0.0, 0.6667, 0.0, 0.3333, 0.0, 1.0, 1.0, 0.6667, 1.0, 0.6667, 1.0, 1.0, 1.0, 0.6667, 1.0, 0.3333, 1.0, 0.3333, 1.0, 0.6667, 1.0, 0.0, 0.6667, 0.3333, 0.6667, 0.3333, 1.0, 0.0, 1.0, 0.3333, 0.6667, 0.6667, 0.6667, 0.6667, 1.0, 0.3333, 1.0, 0.0, 0.0, 0.3333, 0.0, 0.3333, 0.0, 0.0, 0.0, 0.3333, 0.0, 0.6667, 0.0, 0.6667, 0.0, 0.3333, 0.0, 1.0, 1.0, 0.6667, 1.0, 0.6667, 1.0, 1.0, 1.0, 0.6667, 1.0, 0.3333, 1.0, 0.3333, 1.0, 0.6667, 1.0, 0.0, 0.6667, 0.3333, 0.6667, 0.3333, 1.0, 0.0, 1.0, 0.3333, 0.6667, 0.6667, 0.6667, 0.6667, 1.0, 0.3333, 1.0, 0.0, 0.0, 0.3333, 0.0, 0.3333, 0.0, 0.0, 0.0, 0.3333, 0.0, 0.6667, 0.0, 0.6667, 0.0, 0.3333, 0.0, 1.0, 1.0, 0.6667, 1.0, 0.6667, 1.0, 1.0, 1.0, 0.6667, 1.0, 0.3333, 1.0, 0.3333, 1.0, 0.6667, 1.0, 0.0, 0.6667, 0.3333, 0.6667, 0.3333, 1.0, 0.0, 1.0, 0.3333, 0.6667, 0.6667, 0.6667, 0.6667, 1.0, 0.3333, 1.0, 0.0, 0.3333, 0.3333, 0.3333, 0.3333, 0.6667, 0.0, 0.6667, 0.3333, 0.3333, 0.6667, 0.3333, 0.6667, 0.6667, 0.3333, 0.6667, 0.0, 0.0, 0.3333, 0.0, 0.3333, 0.3333, 0.0, 0.3333, 0.3333, 0.0, 0.6667, 0.0, 0.6667, 0.3333, 0.3333, 0.3333, 0.0, 0.3333, 0.3333, 0.3333, 0.3333, 0.6667, 0.0, 0.6667, 0.3333, 0.3333, 0.6667, 0.3333, 0.6667, 0.6667, 0.3333, 0.6667, 0.0, 0.0, 0.3333, 0.0, 0.3333, 0.3333, 0.0, 0.3333, 0.3333, 0.0, 0.6667, 0.0, 0.6667, 0.3333, 0.3333, 0.3333, 0.0, 0.3333, 0.3333, 0.3333, 0.3333, 0.6667, 0.0, 0.6667, 0.3333, 0.3333, 0.6667, 0.3333, 0.6667, 0.6667, 0.3333, 0.6667, 0.0, 0.0, 0.3333, 0.0, 0.3333, 0.3333, 0.0, 0.3333, 0.3333, 0.0, 0.6667, 0.0, 0.6667, 0.3333, 0.3333, 0.3333, 0.0, 0.0, 0.3333, 0.0, 0.3333, 0.0, 0.0, 0.0, 0.3333, 0.0, 0.6667, 0.0, 0.6667, 0.0, 0.3333, 0.0, 1.0, 1.0, 0.6667, 1.0, 0.6667, 1.0, 1.0, 1.0, 0.6667, 1.0, 0.3333, 1.0, 0.3333, 1.0, 0.6667, 1.0, 0.0, 0.6667, 0.3333, 0.6667, 0.3333, 1.0, 0.0, 1.0, 0.3333, 0.6667, 0.6667, 0.6667, 0.6667, 1.0, 0.3333, 1.0, 0.0, 0.0, 0.3333, 0.0, 0.3333, 0.0, 0.0, 0.0, 0.3333, 0.0, 0.6667, 0.0, 0.6667, 0.0, 0.3333, 0.0, 1.0, 1.0, 0.6667, 1.0, 0.6667, 1.0, 1.0, 1.0, 0.6667, 1.0, 0.3333, 1.0, 0.3333, 1.0, 0.6667, 1.0, 0.0, 0.6667, 0.3333, 0.6667, 0.3333, 1.0, 0.0, 1.0, 0.3333, 0.6667, 0.6667, 0.6667, 0.6667, 1.0, 0.3333, 1.0, 0.0, 0.0, 0.3333, 0.0, 0.3333, 0.0, 0.0, 0.0, 0.3333, 0.0, 0.6667, 0.0, 0.6667, 0.0, 0.3333, 0.0, 1.0, 1.0, 0.6667, 1.0, 0.6667, 1.0, 1.0, 1.0, 0.6667, 1.0, 0.3333, 1.0, 0.3333, 1.0, 0.6667, 1.0, 0.0, 0.6667, 0.3333, 0.6667, 0.3333, 1.0, 0.0, 1.0, 0.3333, 0.6667, 0.6667, 0.6667, 0.6667, 1.0, 0.3333, 1.0, 0.0, 0.3333, 0.3333, 0.3333, 0.3333, 0.6667, 0.0, 0.6667, 0.3333, 0.3333, 0.6667, 0.3333, 0.6667, 0.6667, 0.3333, 0.6667, 0.0, 0.0, 0.3333, 0.0, 0.3333, 0.3333, 0.0, 0.3333, 0.3333, 0.0, 0.6667, 0.0, 0.6667, 0.3333, 0.3333, 0.3333, 0.0, 0.3333, 0.3333, 0.3333, 0.3333, 0.6667, 0.0, 0.6667, 0.3333, 0.3333, 0.6667, 0.3333, 0.6667, 0.6667, 0.3333, 0.6667, 0.0, 0.0, 0.3333, 0.0, 0.3333, 0.3333, 0.0, 0.3333, 0.3333, 0.0, 0.6667, 0.0, 0.6667, 0.3333, 0.3333, 0.3333, 0.0, 0.3333, 0.3333, 0.3333, 0.3333, 0.6667, 0.0, 0.6667, 0.3333, 0.3333, 0.6667, 0.3333, 0.6667, 0.6667, 0.3333, 0.6667, 0.0, 0.0, 0.3333, 0.0, 0.3333, 0.3333, 0.0, 0.3333, 0.3333, 0.0, 0.6667, 0.0, 0.6667, 0.3333, 0.3333, 0.3333, 0.0, 0.0, 0.3333, 0.0, 0.3333, 0.0, 0.0, 0.0, 0.3333, 0.0, 0.6667, 0.0, 0.6667, 0.0, 0.3333, 0.0, 1.0, 1.0, 0.6667, 1.0, 0.6667, 1.0, 1.0, 1.0, 0.6667, 1.0, 0.3333, 1.0, 0.3333, 1.0, 0.6667, 1.0, 0.0, 0.6667, 0.3333, 0.6667, 0.3333, 1.0, 0.0, 1.0, 0.3333, 0.6667, 0.6667, 0.6667, 0.6667, 1.0, 0.3333, 1.0, 0.0, 0.0, 0.3333, 0.0, 0.3333, 0.0, 0.0, 0.0, 0.3333, 0.0, 0.6667, 0.0, 0.6667, 0.0, 0.3333, 0.0, 1.0, 1.0, 0.6667, 1.0, 0.6667, 1.0, 1.0, 1.0, 0.6667, 1.0, 0.3333, 1.0, 0.3333, 1.0, 0.6667, 1.0, 0.0, 0.6667, 0.3333, 0.6667, 0.3333, 1.0, 0.0, 1.0, 0.3333, 0.6667, 0.6667, 0.6667, 0.6667, 1.0, 0.3333, 1.0, 0.0, 0.0, 0.3333, 0.0, 0.3333, 0.0, 0.0, 0.0, 0.3333, 0.0, 0.6667, 0.0, 0.6667, 0.0, 0.3333, 0.0, 1.0, 1.0, 0.6667, 1.0, 0.6667, 1.0, 1.0, 1.0, 0.6667, 1.0, 0.3333, 1.0, 0.3333, 1.0, 0.6667, 1.0, 0.0, 0.6667, 0.3333, 0.6667, 0.3333, 1.0, 0.0, 1.0, 0.3333, 0.6667, 0.6667, 0.6667, 0.6667, 1.0, 0.3333, 1.0, 0.0, 0.3333, 0.3333, 0.3333, 0.3333, 0.6667, 0.0, 0.6667, 0.3333, 0.3333, 0.6667, 0.3333, 0.6667, 0.6667, 0.3333, 0.6667, 0.0, 0.0, 0.3333, 0.0, 0.3333, 0.3333, 0.0, 0.3333, 0.3333, 0.0, 0.6667, 0.0, 0.6667, 0.3333, 0.3333, 0.3333, 0.0, 0.3333, 0.3333, 0.3333, 0.3333, 0.6667, 0.0, 0.6667, 0.3333, 0.3333, 0.6667, 0.3333, 0.6667, 0.6667, 0.3333, 0.6667, 1.0, 0.2459, 1.0, 0.3333, 1.0, 0.3333, 1.0, 0.2649, 0.3333, 0.0, 0.6667, 0.0, 0.6667, 0.3333, 0.3333, 0.3333, 0.0, 0.3333, 0.3333, 0.3333, 0.3333, 0.6667, 0.0, 0.6667, 0.3333, 0.3333, 0.6667, 0.3333, 0.6667, 0.6667, 0.3333, 0.6667, 0.0, 0.0, 0.3333, 0.0, 0.3333, 0.3333, 0.0, 0.3333, 0.3333, 0.0, 0.6667, 0.0, 0.6667, 0.3333, 0.3333, 0.3333, 0.0, 0.0, 0.3333, 0.0, 0.3333, 0.0, 0.0, 0.0, 0.3333, 0.0, 0.6667, 0.0, 0.6667, 0.0, 0.3333, 0.0, 1.0, 1.0, 0.6667, 1.0, 0.6667, 1.0, 1.0, 1.0, 0.6667, 1.0, 0.3333, 1.0, 0.3333, 1.0, 0.6667, 1.0, 0.0, 0.6667, 0.3333, 0.6667, 0.3333, 1.0, 0.0, 1.0, 0.3333, 0.6667, 0.6667, 0.6667, 0.6667, 1.0, 0.3333, 1.0, 0.0, 0.0, 0.3333, 0.0, 0.3333, 0.0, 0.0, 0.0, 0.3333, 0.0, 0.6667, 0.0, 0.6667, 0.0, 0.3333, 0.0, 1.0, 1.0, 0.6667, 1.0, 0.6667, 1.0, 1.0, 1.0, 0.6667, 1.0, 0.3333, 1.0, 0.3333, 1.0, 0.6667, 1.0, 0.0, 0.6667, 0.3333, 0.6667, 0.3333, 1.0, 0.0, 1.0, 0.3333, 0.6667, 0.6667, 0.6667, 0.6667, 1.0, 0.3333, 1.0, 0.0, 0.2686, 0.007249, 0.1604, 0.02789, 0.02621, 0.1708, 0.006809, 0.2857, 0.0, 0.3333, 0.0, 0.3333, 0.3333, 0.0, 0.3333, 0.3333, 0.0, 0.6667, 0.0, 0.6667, 0.0, 0.3333, 0.0, 1.0, 1.0, 0.6667, 1.0, 0.6667, 1.0, 1.0, 1.0, 0.6667, 1.0, 0.3333, 1.0, 0.3333, 1.0, 0.6667, 1.0, 0.0, 0.6667, 0.3333, 0.6667, 0.3333, 1.0, 0.0, 1.0, 0.3333, 0.6667, 0.6667, 0.6667, 0.6667, 1.0, 0.3333, 1.0, 0.2654, 0.0, 0.2857, 0.0, 0.1708, 0.006809, 0.1546, 0.0, 0.1546, 0.0, 0.1708, 0.006809, 0.02789, 0.02621, 0.0, 0.0, 0.0, 0.0, 0.02789, 0.02621, 0.007249, 0.1604, 0.0, 0.1448, 0.0, 0.1448, 0.007249, 0.1604, 0.0, 0.2686, 0.0, 0.2491, 0.7157, 0.0, 0.7357, 0.0, 0.8462, 0.0, 0.8301, 0.006735, 0.8301, 0.006735, 0.8462, 0.0, 1.0, 0.0, 0.9722, 0.02589, 0.9722, 0.02589, 1.0, 0.0, 1.0, 0.1429, 0.9928, 0.1582, 0.9928, 0.1582, 1.0, 0.1429, 1.0, 0.2459, 1.0, 0.2649, 0.0, 0.3333, 0.0, 0.2491, 0.0, 0.2686, 0.0, 0.3333])
me_plane_001.materials.append(mat_material)
me_plane_001.materials.append(mat_material_001)
me_plane_001.materials.append(mat_material_002)
me_plane_001.update()
me_plane_002 = bpy.data.meshes.new('Plane.002')
me_plane_002.from_pydata([(-4.072, -0.04135, -13.53), (-4.972, -0.04135, -13.52), (-4.168, 0.04135, -13.41), (-3.975, 0.04135, -13.42), (-4.072, -0.04135, -12.43), (-3.175, -0.04135, -13.54), (-2.289, -0.04135, -13.54), (-3.145, 0.04135, -13.42), (-2.324, 0.04135, -13.42), (-3.159, 0.04135, -12.4), (-3.976, 0.04135, -12.39), (-2.349, 0.04135, -12.4), (-3.165, 0.04135, -11.37), (-3.977, 0.04135, -11.36), (-2.357, 0.04135, -11.39), (-3.155, 0.04135, -10.35), (-3.976, 0.04135, -10.34), (-2.341, 0.04135, -10.36), (-3.185, -0.04135, -10.23), (-4.073, -0.04135, -10.22), (-2.307, -0.04135, -10.24), (-3.152, 0.04135, -10.11), (-3.977, 0.04135, -10.1), (-2.337, 0.04135, -10.13), (-3.151, 0.04135, -9.087), (-3.994, 0.04135, -9.075), (-2.324, 0.04135, -9.112), (-3.172, 0.04135, -8.082), (-4.017, 0.04135, -8.067), (-2.323, 0.04135, -8.103), (-3.188, 0.04135, -7.082), (-4.029, 0.04135, -7.07), (-2.34, 0.04135, -7.092), (-3.221, -0.04135, -6.964), (-4.125, -0.04135, -6.953), (-2.309, -0.04135, -6.974), (-3.19, 0.04135, -6.848), (-4.029, 0.04135, -6.838), (-2.344, 0.04135, -6.856), (-3.187, 0.04135, -5.828), (-4.018, 0.04135, -5.824), (-2.352, 0.04135, -5.831), (-3.168, 0.04135, -4.788), (-3.996, 0.04135, -4.784), (-2.342, 0.04135, -4.791), (-3.15, 0.04135, -3.74), (-3.977, 0.04135, -3.732), (-2.327, 0.04135, -3.745), (-3.18, -0.04135, -3.618), (-4.073, -0.04135, -3.609), (-2.293, -0.04135, -3.624), (-1.4, -0.04135, -3.631), (-1.414, -0.04135, -4.748), (-1.498, 0.04135, -3.751), (-0.4934, -0.04135, -3.622), (-1.305, 0.04135, -3.751), (-0.4623, 0.04135, -3.741), (-1.318, 0.04135, -4.788), (-1.317, 0.04135, -5.824), (-0.4736, 0.04135, -4.779), (0.3806, 0.04135, -4.759), (-0.4736, 0.04135, -5.815), (0.3804, 0.04135, -5.794), (-0.46, 0.04135, -6.845), (-1.301, 0.04135, -6.856), (0.3866, 0.04135, -6.822), (-0.4904, -0.04135, -6.965), (-1.396, -0.04135, -6.975), (0.4199, -0.04135, -6.941), (-0.4557, 0.04135, -7.084), (-1.296, 0.04135, -7.095), (0.3877, 0.04135, -7.061), (-0.4456, 0.04135, -8.106), (-1.288, 0.04135, -8.117), (0.3896, 0.04135, -8.085), (-0.4609, 0.04135, -9.119), (-1.309, 0.04135, -9.126), (0.3864, 0.04135, -9.102), (-0.4786, 0.04135, -10.13), (-1.325, 0.04135, -10.13), (0.3705, 0.04135, -10.13), (-0.5135, -0.04135, -10.25), (-1.424, -0.04135, -10.25), (0.4013, -0.04135, -10.25), (-0.4826, 0.04135, -10.37), (-1.328, 0.04135, -10.37), (0.3666, 0.04135, -10.37), (-0.4958, 0.04135, -11.39), (-1.341, 0.04135, -11.39), (0.3599, 0.04135, -11.38), (-0.4846, 0.04135, -12.4), (-1.331, 0.04135, -12.41), (0.3731, 0.04135, -12.4), (-0.4592, 0.04135, -13.42), (-1.302, 0.04135, -13.42), (0.3907, 0.04135, -13.42), (-0.489, -0.04135, -13.54), (-1.395, -0.04135, -13.54), (0.4247, -0.04135, -13.54), (1.329, -0.04135, -13.53), (1.232, 0.04135, -13.41), (1.426, 0.04135, -13.41), (1.323, -0.04135, -12.43), (2.229, -0.04135, -13.53), (3.128, -0.04135, -13.53), (2.261, 0.04135, -13.41), (3.096, 0.04135, -13.42), (2.257, 0.04135, -12.39), (1.42, 0.04135, -12.39), (3.095, 0.04135, -12.39), (2.25, 0.04135, -11.38), (1.411, 0.04135, -11.38), (3.094, 0.04135, -11.37), (2.246, 0.04135, -10.36), (1.407, 0.04135, -10.36), (3.095, 0.04135, -10.35), (2.214, -0.04135, -10.24), (1.31, -0.04135, -10.24), (3.127, -0.04135, -10.23), (2.246, 0.04135, -10.12), (1.407, 0.04135, -10.12), (3.095, 0.04135, -10.11), (2.249, 0.04135, -9.089), (1.411, 0.04135, -9.092), (3.092, 0.04135, -9.082), (2.254, 0.04135, -8.062), (1.417, 0.04135, -8.065), (3.093, 0.04135, -8.053), (2.26, 0.04135, -7.036), (1.423, 0.04135, -7.041), (3.096, 0.04135, -7.026), (2.228, -0.04135, -6.917), (1.326, -0.04135, -6.923), (3.128, -0.04135, -6.907), (2.26, 0.04135, -6.797), (1.424, 0.04135, -6.803), (3.096, 0.04135, -6.789), (2.261, 0.04135, -5.774), (1.425, 0.04135, -5.779), (3.096, 0.04135, -5.765), (2.261, 0.04135, -4.744), (1.425, 0.04135, -4.748), (3.096, 0.04135, -4.736), (2.261, 0.04135, -3.71), (1.425, 0.04135, -3.714), (3.096, 0.04135, -3.706), (2.228, -0.04135, -3.592), (1.328, -0.04135, -3.597), (3.128, -0.04135, -3.586), (4.029, -0.04135, -3.585), (3.932, 0.04135, -3.704), (4.029, -0.04135, -4.691), (4.937, -0.04135, -3.591), (4.126, 0.04135, -3.705), (4.971, 0.04135, -3.71), (4.127, 0.04135, -4.731), (4.126, 0.04135, -5.757), (4.974, 0.04135, -4.737), (5.825, 0.04135, -4.742), (4.971, 0.04135, -5.757), (5.819, 0.04135, -5.757), (4.964, 0.04135, -6.776), (4.125, 0.04135, -6.782), (5.806, 0.04135, -6.771), (4.93, -0.04135, -6.895), (4.028, -0.04135, -6.901), (5.838, -0.04135, -6.889), (4.962, 0.04135, -7.013), (4.125, 0.04135, -7.02), (5.805, 0.04135, -7.008), (4.967, 0.04135, -8.041), (4.125, 0.04135, -8.047), (5.813, 0.04135, -8.033), (4.98, 0.04135, -9.071), (4.133, 0.04135, -9.073), (5.831, 0.04135, -9.067), (4.989, 0.04135, -10.1), (4.141, 0.04135, -10.1), (5.84, 0.04135, -10.1), (4.956, -0.04135, -10.22), (4.042, -0.04135, -10.22), (5.872, -0.04135, -10.22), (4.989, 0.04135, -10.34), (4.141, 0.04135, -10.34), (5.839, 0.04135, -10.34), (4.979, 0.04135, -11.36), (4.133, 0.04135, -11.36), (5.826, 0.04135, -11.34), (4.962, 0.04135, -12.37), (4.125, 0.04135, -12.39), (5.805, 0.04135, -12.34), (4.954, 0.04135, -13.38), (4.125, 0.04135, -13.41), (5.79, 0.04135, -13.36), (4.922, -0.04135, -13.5), (4.028, -0.04135, -13.53), (5.821, -0.04135, -13.48), (6.008, -0.04135, -13.48), (5.913, 0.04135, -13.36), (6.283, -0.04135, -13.42), (6.188, 0.04135, -13.3), (6.518, -0.04135, -13.24), (6.423, 0.04135, -13.12), (6.678, -0.04135, -12.97), (6.582, 0.04135, -12.86), (6.737, -0.04135, -12.66), (6.642, 0.04135, -12.54), (6.741, -0.04135, -12.37), (6.766, -0.04135, -11.29), (6.645, 0.04135, -12.33), (6.668, 0.04135, -11.33), (6.685, 0.04135, -10.33), (6.782, -0.04135, -10.22), (6.685, 0.04135, -10.1), (6.772, -0.04135, -9.105), (6.748, -0.04135, -7.99), (6.674, 0.04135, -9.065), (6.653, 0.04135, -8.03), (6.644, 0.04135, -7.005), (6.742, -0.04135, -6.887), (6.646, 0.04135, -6.769), (6.756, -0.04135, -5.796), (6.764, -0.04135, -4.705), (6.66, 0.04135, -5.757), (6.667, 0.04135, -4.744), (6.66, 0.04135, -3.721), (6.756, -0.04135, -3.602), (5.819, 0.04135, -3.718), (5.85, -0.04135, -3.598), (3.931, 0.04135, -13.41), (4.028, -0.04135, -12.43), (4.035, -0.04135, -11.32), (3.932, 0.04135, -12.39), (3.937, 0.04135, -11.36), (3.944, 0.04135, -10.34), (3.944, 0.04135, -10.1), (4.035, -0.04135, -9.114), (4.028, -0.04135, -8.007), (3.937, 0.04135, -9.075), (3.932, 0.04135, -8.047), (3.932, 0.04135, -7.021), (3.932, 0.04135, -6.783), (4.029, -0.04135, -5.797), (3.932, 0.04135, -5.757), (3.932, 0.04135, -4.731), (1.328, -0.04135, -4.708), (1.231, 0.04135, -3.715), (0.4198, -0.04135, -3.607), (0.3863, 0.04135, -3.726), (1.23, 0.04135, -4.748), (1.23, 0.04135, -5.78), (1.23, 0.04135, -6.805), (1.328, -0.04135, -5.819), (1.32, -0.04135, -8.026), (1.228, 0.04135, -7.043), (1.223, 0.04135, -8.067), (1.218, 0.04135, -9.093), (1.213, 0.04135, -10.12), (1.314, -0.04135, -9.132), (1.313, -0.04135, -11.34), (1.213, 0.04135, -10.36), (1.215, 0.04135, -11.38), (1.225, 0.04135, -12.39), (-1.495, 0.04135, -13.42), (-1.427, -0.04135, -12.45), (-1.438, -0.04135, -11.35), (-1.525, 0.04135, -12.41), (-1.535, 0.04135, -11.39), (-1.521, 0.04135, -10.37), (-1.518, 0.04135, -10.13), (-1.407, -0.04135, -9.164), (-1.384, -0.04135, -8.077), (-1.503, 0.04135, -9.126), (-1.482, 0.04135, -8.116), (-1.492, 0.04135, -7.095), (-1.497, 0.04135, -6.856), (-1.414, -0.04135, -5.864), (-1.512, 0.04135, -5.825), (-1.512, 0.04135, -4.789), (-4.091, -0.04135, -4.743), (-4.171, 0.04135, -3.73), (-4.972, -0.04135, -3.604), (-5.872, -0.04135, -3.59), (-5.005, 0.04135, -3.725), (-5.839, 0.04135, -3.711), (-5.019, 0.04135, -4.774), (-4.189, 0.04135, -4.784), (-5.843, 0.04135, -4.751), (-5.038, 0.04135, -5.81), (-4.211, 0.04135, -5.823), (-5.854, 0.04135, -5.783), (-5.047, 0.04135, -6.824), (-4.222, 0.04135, -6.836), (-5.859, 0.04135, -6.802), (-5.015, -0.04135, -6.942), (-5.891, -0.04135, -6.919), (-5.047, 0.04135, -7.058), (-4.222, 0.04135, -7.068), (-5.859, 0.04135, -7.037), (-5.038, 0.04135, -8.06), (-4.211, 0.04135, -8.066), (-5.854, 0.04135, -8.05), (-5.019, 0.04135, -9.074), (-4.188, 0.04135, -9.074), (-5.843, 0.04135, -9.074), (-5.005, 0.04135, -10.1), (-4.171, 0.04135, -10.1), (-5.839, 0.04135, -10.1), (-4.972, -0.04135, -10.22), (-5.872, -0.04135, -10.22), (-5.004, 0.04135, -10.34), (-4.169, 0.04135, -10.34), (-5.839, 0.04135, -10.34), (-5.004, 0.04135, -11.36), (-4.169, 0.04135, -11.36), (-5.839, 0.04135, -11.35), (-5.004, 0.04135, -12.38), (-4.168, 0.04135, -12.39), (-5.839, 0.04135, -12.36), (-5.004, 0.04135, -13.4), (-5.839, 0.04135, -13.38), (-5.872, -0.04135, -13.5), (-5.959, 0.04135, -13.38), (-6.055, -0.04135, -13.5), (-6.233, 0.04135, -13.31), (-6.329, -0.04135, -13.43), (-6.465, 0.04135, -13.13), (-6.562, -0.04135, -13.25), (-6.62, 0.04135, -12.87), (-6.717, -0.04135, -12.99), (-6.675, 0.04135, -12.55), (-6.772, -0.04135, -12.67), (-6.675, 0.04135, -12.35), (-6.675, 0.04135, -11.35), (-6.772, -0.04135, -12.39), (-6.772, -0.04135, -11.31), (-6.772, -0.04135, -10.22), (-6.675, 0.04135, -10.34), (-6.772, -0.04135, -9.113), (-6.675, 0.04135, -10.1), (-6.675, 0.04135, -9.073), (-6.675, 0.04135, -8.047), (-6.677, 0.04135, -7.022), (-6.772, -0.04135, -8.007), (-6.773, -0.04135, -6.902), (-6.772, -0.04135, -5.798), (-6.677, 0.04135, -6.785), (-6.675, 0.04135, -5.76), (-6.675, 0.04135, -4.732), (-6.675, 0.04135, -3.704), (-6.772, -0.04135, -4.691), (-6.772, -0.04135, -3.586), (-4.073, -0.04135, -11.32), (-4.09, -0.04135, -9.114), (-4.115, -0.04135, -8.028), (-4.115, -0.04135, -5.863)], [], [(1, 319, 2, 0), (0, 2, 317, 4), (0, 3, 7, 5), (4, 10, 3, 0), (5, 7, 8, 6), (3, 10, 9, 7), (7, 9, 11, 8), (10, 13, 12, 9), (9, 12, 14, 11), (13, 16, 15, 12), (12, 15, 17, 14), (18, 15, 16, 19), (20, 17, 15, 18), (19, 22, 21, 18), (18, 21, 23, 20), (22, 25, 24, 21), (21, 24, 26, 23), (25, 28, 27, 24), (24, 27, 29, 26), (28, 31, 30, 27), (27, 30, 32, 29), (33, 30, 31, 34), (35, 32, 30, 33), (34, 37, 36, 33), (33, 36, 38, 35), (37, 40, 39, 36), (36, 39, 41, 38), (40, 43, 42, 39), (39, 42, 44, 41), (43, 46, 45, 42), (42, 45, 47, 44), (48, 45, 46, 49), (50, 47, 45, 48), (51, 53, 47, 50), (51, 55, 57, 52), (52, 278, 53, 51), (54, 56, 55, 51), (57, 55, 56, 59), (58, 57, 59, 61), (52, 57, 58, 276), (59, 56, 248, 60), (61, 59, 60, 62), (64, 58, 61, 63), (63, 61, 62, 65), (67, 64, 63, 66), (66, 63, 65, 68), (66, 69, 70, 67), (68, 71, 69, 66), (73, 70, 69, 72), (72, 69, 71, 74), (76, 73, 72, 75), (75, 72, 74, 77), (79, 76, 75, 78), (78, 75, 77, 80), (82, 79, 78, 81), (81, 78, 80, 83), (81, 84, 85, 82), (83, 86, 84, 81), (88, 85, 84, 87), (87, 84, 86, 89), (91, 88, 87, 90), (90, 87, 89, 92), (94, 91, 90, 93), (93, 90, 92, 95), (97, 94, 93, 96), (96, 93, 95, 98), (98, 95, 100, 99), (99, 100, 262, 102), (99, 101, 105, 103), (102, 108, 101, 99), (103, 105, 106, 104), (101, 108, 107, 105), (105, 107, 109, 106), (108, 111, 110, 107), (107, 110, 112, 109), (111, 114, 113, 110), (110, 113, 115, 112), (116, 113, 114, 117), (118, 115, 113, 116), (117, 120, 119, 116), (116, 119, 121, 118), (120, 123, 122, 119), (119, 122, 124, 121), (123, 126, 125, 122), (122, 125, 127, 124), (126, 129, 128, 125), (125, 128, 130, 127), (131, 128, 129, 132), (133, 130, 128, 131), (132, 135, 134, 131), (131, 134, 136, 133), (135, 138, 137, 134), (134, 137, 139, 136), (138, 141, 140, 137), (137, 140, 142, 139), (141, 144, 143, 140), (140, 143, 145, 142), (146, 143, 144, 147), (148, 145, 143, 146), (149, 150, 145, 148), (151, 244, 150, 149), (149, 153, 155, 151), (152, 154, 153, 149), (155, 153, 154, 157), (156, 155, 157, 159), (151, 155, 156, 242), (157, 154, 227, 158), (159, 157, 158, 160), (162, 156, 159, 161), (161, 159, 160, 163), (165, 162, 161, 164), (164, 161, 163, 166), (164, 167, 168, 165), (166, 169, 167, 164), (171, 168, 167, 170), (170, 167, 169, 172), (174, 171, 170, 173), (173, 170, 172, 175), (177, 174, 173, 176), (176, 173, 175, 178), (180, 177, 176, 179), (179, 176, 178, 181), (179, 182, 183, 180), (181, 184, 182, 179), (186, 183, 182, 185), (185, 182, 184, 187), (189, 186, 185, 188), (188, 185, 187, 190), (192, 189, 188, 191), (191, 188, 190, 193), (195, 192, 191, 194), (194, 191, 193, 196), (196, 193, 198, 197), (198, 200, 199, 197), (200, 202, 201, 199), (202, 204, 203, 201), (204, 206, 205, 203), (205, 206, 209, 207), (207, 209, 210, 208), (190, 187, 210, 209), (193, 190, 209, 206, 204, 202, 200, 198), (208, 210, 211, 212), (187, 184, 211, 210), (212, 211, 184, 181), (212, 213, 216, 214), (181, 178, 213, 212), (214, 216, 217, 215), (178, 175, 216, 213), (175, 172, 217, 216), (215, 217, 218, 219), (172, 169, 218, 217), (219, 218, 169, 166), (219, 220, 223, 221), (166, 163, 220, 219), (221, 223, 224, 222), (163, 160, 223, 220), (160, 158, 224, 223), (222, 224, 225, 226), (158, 227, 225, 224), (226, 225, 227, 228), (228, 227, 154, 152), (195, 229, 232, 230), (104, 106, 229, 195), (230, 189, 192, 195), (230, 232, 233, 231), (231, 186, 189, 230), (106, 109, 232, 229), (109, 112, 233, 232), (231, 233, 234, 180), (112, 115, 234, 233), (180, 234, 115, 118), (180, 183, 186, 231), (180, 235, 238, 236), (118, 121, 235, 180), (236, 174, 177, 180), (236, 238, 239, 237), (237, 171, 174, 236), (121, 124, 238, 235), (124, 127, 239, 238), (237, 239, 240, 165), (127, 130, 240, 239), (165, 240, 130, 133), (165, 168, 171, 237), (165, 241, 243, 242), (133, 136, 241, 165), (242, 156, 162, 165), (242, 243, 244, 151), (136, 139, 243, 241), (139, 142, 244, 243), (142, 145, 150, 244), (147, 144, 141, 245), (245, 249, 246, 147), (147, 246, 248, 247), (247, 248, 56, 54), (60, 248, 246, 249), (62, 60, 249, 250), (252, 250, 249, 245), (65, 62, 250, 251), (132, 251, 250, 252), (252, 138, 135, 132), (245, 141, 138, 252), (68, 65, 251, 132), (132, 129, 126, 253), (253, 255, 254, 132), (132, 254, 71, 68), (74, 71, 254, 255), (77, 74, 255, 256), (258, 256, 255, 253), (80, 77, 256, 257), (117, 257, 256, 258), (258, 123, 120, 117), (253, 126, 123, 258), (83, 80, 257, 117), (117, 114, 111, 259), (259, 261, 260, 117), (117, 260, 86, 83), (89, 86, 260, 261), (92, 89, 261, 262), (102, 262, 261, 259), (95, 92, 262, 100), (259, 111, 108, 102), (97, 263, 266, 264), (6, 8, 263, 97), (264, 91, 94, 97), (264, 266, 267, 265), (265, 88, 91, 264), (8, 11, 266, 263), (11, 14, 267, 266), (265, 267, 268, 82), (14, 17, 268, 267), (82, 268, 17, 20), (82, 85, 88, 265), (270, 76, 79, 82), (82, 269, 272, 270), (20, 23, 269, 82), (270, 272, 273, 271), (271, 73, 76, 270), (23, 26, 272, 269), (26, 29, 273, 272), (271, 273, 274, 67), (29, 32, 274, 273), (67, 274, 32, 35), (67, 70, 73, 271), (67, 275, 277, 276), (35, 38, 275, 67), (276, 58, 64, 67), (276, 277, 278, 52), (38, 41, 277, 275), (41, 44, 278, 277), (44, 47, 53, 278), (49, 46, 43, 279), (279, 286, 280, 49), (49, 280, 283, 281), (281, 283, 284, 282), (285, 283, 280, 286), (287, 284, 283, 285), (288, 285, 286, 289), (290, 287, 285, 288), (291, 288, 289, 292), (293, 290, 288, 291), (294, 291, 292, 34), (295, 293, 291, 294), (34, 297, 296, 294), (294, 296, 298, 295), (299, 296, 297, 300), (301, 298, 296, 299), (302, 299, 300, 303), (304, 301, 299, 302), (305, 302, 303, 306), (307, 304, 302, 305), (308, 305, 306, 19), (309, 307, 305, 308), (19, 311, 310, 308), (308, 310, 312, 309), (313, 310, 311, 314), (315, 312, 310, 313), (316, 313, 314, 317), (318, 315, 313, 316), (319, 316, 317, 2), (320, 318, 316, 319), (321, 320, 319, 1), (330, 332, 318, 320, 322, 324, 326, 328), (323, 322, 320, 321), (323, 325, 324, 322), (325, 327, 326, 324), (327, 329, 328, 326), (329, 331, 330, 328), (334, 332, 330, 331), (332, 333, 315, 318), (335, 333, 332, 334), (336, 337, 333, 335), (309, 312, 337, 336), (336, 339, 307, 309), (338, 340, 339, 336), (339, 340, 304, 307), (340, 341, 301, 304), (343, 341, 340, 338), (341, 342, 298, 301), (344, 342, 341, 343), (345, 347, 346, 344), (344, 346, 293, 295), (295, 298, 342, 344), (346, 347, 290, 293), (347, 348, 287, 290), (350, 348, 347, 345), (348, 349, 284, 287), (351, 349, 348, 350), (282, 284, 349, 351), (333, 337, 312, 315), (4, 317, 314, 352), (352, 314, 311, 19), (19, 16, 13, 352), (352, 13, 10, 4), (19, 306, 303, 353), (353, 303, 300, 354), (353, 25, 22, 19), (354, 28, 25, 353), (34, 31, 28, 354), (354, 300, 297, 34), (34, 292, 289, 355), (355, 289, 286, 279), (355, 40, 37, 34), (279, 43, 40, 355)])
me_plane_002.polygons.foreach_set('material_index', [0, 0, 0, 0, 0, 2, 2, 2, 2, 2, 2, 0, 0, 0, 0, 1, 1, 1, 1, 1, 1, 0, 0, 0, 0, 2, 2, 2, 2, 2, 2, 0, 0, 0, 0, 0, 0, 1, 1, 0, 1, 1, 1, 1, 0, 0, 0, 0, 2, 2, 2, 2, 2, 2, 0, 0, 0, 0, 1, 1, 1, 1, 1, 1, 0, 0, 0, 0, 0, 0, 0, 2, 2, 2, 2, 2, 2, 0, 0, 0, 0, 1, 1, 1, 1, 1, 1, 0, 0, 0, 0, 2, 2, 2, 2, 2, 2, 0, 0, 0, 0, 0, 0, 1, 1, 0, 1, 1, 1, 1, 0, 0, 0, 0, 2, 2, 2, 2, 2, 2, 0, 0, 0, 0, 1, 1, 1, 1, 1, 1, 0, 0, 0, 0, 0, 0, 0, 0, 0, 1, 1, 0, 1, 0, 0, 0, 0, 2, 2, 0, 2, 0, 0, 0, 0, 1, 1, 0, 1, 0, 0, 0, 0, 0, 0, 0, 2, 2, 0, 2, 0, 0, 0, 0, 0, 0, 0, 1, 1, 0, 1, 0, 0, 0, 0, 0, 0, 2, 2, 2, 0, 0, 0, 0, 1, 1, 0, 1, 0, 0, 0, 0, 0, 0, 0, 2, 2, 0, 2, 0, 0, 0, 0, 0, 0, 0, 1, 1, 0, 1, 0, 0, 0, 0, 0, 0, 2, 2, 0, 2, 0, 0, 0, 0, 0, 0, 0, 1, 1, 0, 1, 0, 0, 0, 0, 0, 0, 2, 2, 2, 0, 0, 0, 0, 1, 1, 1, 1, 1, 1, 0, 0, 0, 0, 2, 2, 2, 2, 2, 2, 0, 0, 0, 0, 1, 1, 1, 1, 1, 1, 0, 1, 0, 0, 0, 0, 0, 0, 1, 0, 0, 0, 0, 0, 2, 2, 0, 2, 0, 0, 0, 0, 1, 1, 0, 1, 0, 0, 1, 0, 0, 0, 0, 0, 0, 0, 0, 0, 0, 0, 0, 0, 0])
_uv = me_plane_002.uv_layers.new(name='UVMap')
_uv.uv.foreach_set('vector', [0.6667, 0.0, 0.6667, 0.0, 1.0, 0.0, 1.0, 0.0, 1.0, 0.0, 1.0, 0.0, 1.0, 0.3333, 1.0, 0.3333, 0.0, 0.0, 0.0, 0.0, 0.3333, 0.0, 0.3333, 0.0, 0.0, 0.3333, 0.0, 0.3333, 0.0, 0.0, 0.0, 0.0, 0.3333, 0.0, 0.3333, 0.0, 0.6667, 0.0, 0.6667, 0.0, 0.0, 0.0, 0.0, 0.3333, 0.3333, 0.3333, 0.3333, 0.0, 0.3333, 0.0, 0.3333, 0.3333, 0.6667, 0.3333, 0.6667, 0.0, 0.0, 0.3333, 0.0, 0.6667, 0.3333, 0.6667, 0.3333, 0.3333, 0.3333, 0.3333, 0.3333, 0.6667, 0.6667, 0.6667, 0.6667, 0.3333, 0.0, 0.6667, 0.0, 1.0, 0.3333, 1.0, 0.3333, 0.6667, 0.3333, 0.6667, 0.3333, 1.0, 0.6667, 1.0, 0.6667, 0.6667, 0.3333, 1.0, 0.3333, 1.0, 0.0, 1.0, 0.0, 1.0, 0.6667, 1.0, 0.6667, 1.0, 0.3333, 1.0, 0.3333, 1.0, 0.0, 0.0, 0.0, 0.0, 0.3333, 0.0, 0.3333, 0.0, 0.3333, 0.0, 0.3333, 0.0, 0.6667, 0.0, 0.6667, 0.0, 0.0, 0.0, 0.0, 0.3333, 0.3333, 0.3333, 0.3333, 0.0, 0.3333, 0.0, 0.3333, 0.3333, 0.6667, 0.3333, 0.6667, 0.0, 0.0, 0.3333, 0.0, 0.6667, 0.3333, 0.6667, 0.3333, 0.3333, 0.3333, 0.3333, 0.3333, 0.6667, 0.6667, 0.6667, 0.6667, 0.3333, 0.0, 0.6667, 0.0, 1.0, 0.3333, 1.0, 0.3333, 0.6667, 0.3333, 0.6667, 0.3333, 1.0, 0.6667, 1.0, 0.6667, 0.6667, 0.3333, 1.0, 0.3333, 1.0, 0.0, 1.0, 0.0, 1.0, 0.6667, 1.0, 0.6667, 1.0, 0.3333, 1.0, 0.3333, 1.0, 0.0, 0.0, 0.0, 0.0, 0.3333, 0.0, 0.3333, 0.0, 0.3333, 0.0, 0.3333, 0.0, 0.6667, 0.0, 0.6667, 0.0, 0.0, 0.0, 0.0, 0.3333, 0.3333, 0.3333, 0.3333, 0.0, 0.3333, 0.0, 0.3333, 0.3333, 0.6667, 0.3333, 0.6667, 0.0, 0.0, 0.3333, 0.0, 0.6667, 0.3333, 0.6667, 0.3333, 0.3333, 0.3333, 0.3333, 0.3333, 0.6667, 0.6667, 0.6667, 0.6667, 0.3333, 0.0, 0.6667, 0.0, 1.0, 0.3333, 1.0, 0.3333, 0.6667, 0.3333, 0.6667, 0.3333, 1.0, 0.6667, 1.0, 0.6667, 0.6667, 0.3333, 1.0, 0.3333, 1.0, 0.0, 1.0, 0.0, 1.0, 0.6667, 1.0, 0.6667, 1.0, 0.3333, 1.0, 0.3333, 1.0, 1.0, 1.0, 1.0, 1.0, 0.6667, 1.0, 0.6667, 1.0, 0.0, 1.0, 0.0, 1.0, 0.0, 0.6667, 0.0, 0.6667, 1.0, 0.6667, 1.0, 0.6667, 1.0, 1.0, 1.0, 1.0, 0.3333, 1.0, 0.3333, 1.0, 0.0, 1.0, 0.0, 1.0, 0.0, 0.6667, 0.0, 1.0, 0.3333, 1.0, 0.3333, 0.6667, 0.0, 0.3333, 0.0, 0.6667, 0.3333, 0.6667, 0.3333, 0.3333, 0.0, 0.6667, 0.0, 0.6667, 0.0, 0.3333, 0.0, 0.3333, 0.3333, 0.6667, 0.3333, 1.0, 0.6667, 1.0, 0.6667, 0.6667, 0.3333, 0.3333, 0.3333, 0.6667, 0.6667, 0.6667, 0.6667, 0.3333, 0.0, 0.0, 0.0, 0.3333, 0.3333, 0.3333, 0.3333, 0.0, 0.3333, 0.0, 0.3333, 0.3333, 0.6667, 0.3333, 0.6667, 0.0, 0.0, 0.0, 0.0, 0.0, 0.3333, 0.0, 0.3333, 0.0, 0.3333, 0.0, 0.3333, 0.0, 0.6667, 0.0, 0.6667, 0.0, 0.3333, 1.0, 0.3333, 1.0, 0.0, 1.0, 0.0, 1.0, 0.6667, 1.0, 0.6667, 1.0, 0.3333, 1.0, 0.3333, 1.0, 0.0, 0.6667, 0.0, 1.0, 0.3333, 1.0, 0.3333, 0.6667, 0.3333, 0.6667, 0.3333, 1.0, 0.6667, 1.0, 0.6667, 0.6667, 0.0, 0.3333, 0.0, 0.6667, 0.3333, 0.6667, 0.3333, 0.3333, 0.3333, 0.3333, 0.3333, 0.6667, 0.6667, 0.6667, 0.6667, 0.3333, 0.0, 0.0, 0.0, 0.3333, 0.3333, 0.3333, 0.3333, 0.0, 0.3333, 0.0, 0.3333, 0.3333, 0.6667, 0.3333, 0.6667, 0.0, 0.0, 0.0, 0.0, 0.0, 0.3333, 0.0, 0.3333, 0.0, 0.3333, 0.0, 0.3333, 0.0, 0.6667, 0.0, 0.6667, 0.0, 0.3333, 1.0, 0.3333, 1.0, 0.0, 1.0, 0.0, 1.0, 0.6667, 1.0, 0.6667, 1.0, 0.3333, 1.0, 0.3333, 1.0, 0.0, 0.6667, 0.0, 1.0, 0.3333, 1.0, 0.3333, 0.6667, 0.3333, 0.6667, 0.3333, 1.0, 0.6667, 1.0, 0.6667, 0.6667, 0.0, 0.3333, 0.0, 0.6667, 0.3333, 0.6667, 0.3333, 0.3333, 0.3333, 0.3333, 0.3333, 0.6667, 0.6667, 0.6667, 0.6667, 0.3333, 0.0, 0.0, 0.0, 0.3333, 0.3333, 0.3333, 0.3333, 0.0, 0.3333, 0.0, 0.3333, 0.3333, 0.6667, 0.3333, 0.6667, 0.0, 0.0, 0.0, 0.0, 0.0, 0.3333, 0.0, 0.3333, 0.0, 0.3333, 0.0, 0.3333, 0.0, 0.6667, 0.0, 0.6667, 0.0, 0.6667, 0.0, 0.6667, 0.0, 1.0, 0.0, 1.0, 0.0, 1.0, 0.0, 1.0, 0.0, 1.0, 0.3333, 1.0, 0.3333, 0.0, 0.0, 0.0, 0.0, 0.3333, 0.0, 0.3333, 0.0, 0.0, 0.3333, 0.0, 0.3333, 0.0, 0.0, 0.0, 0.0, 0.3333, 0.0, 0.3333, 0.0, 0.6667, 0.0, 0.6667, 0.0, 0.0, 0.0, 0.0, 0.3333, 0.3333, 0.3333, 0.3333, 0.0, 0.3333, 0.0, 0.3333, 0.3333, 0.6667, 0.3333, 0.6667, 0.0, 0.0, 0.3333, 0.0, 0.6667, 0.3333, 0.6667, 0.3333, 0.3333, 0.3333, 0.3333, 0.3333, 0.6667, 0.6667, 0.6667, 0.6667, 0.3333, 0.0, 0.6667, 0.0, 1.0, 0.3333, 1.0, 0.3333, 0.6667, 0.3333, 0.6667, 0.3333, 1.0, 0.6667, 1.0, 0.6667, 0.6667, 0.3333, 1.0, 0.3333, 1.0, 0.0, 1.0, 0.0, 1.0, 0.6667, 1.0, 0.6667, 1.0, 0.3333, 1.0, 0.3333, 1.0, 0.0, 0.0, 0.0, 0.0, 0.3333, 0.0, 0.3333, 0.0, 0.3333, 0.0, 0.3333, 0.0, 0.6667, 0.0, 0.6667, 0.0, 0.0, 0.0, 0.0, 0.3333, 0.3333, 0.3333, 0.3333, 0.0, 0.3333, 0.0, 0.3333, 0.3333, 0.6667, 0.3333, 0.6667, 0.0, 0.0, 0.3333, 0.0, 0.6667, 0.3333, 0.6667, 0.3333, 0.3333, 0.3333, 0.3333, 0.3333, 0.6667, 0.6667, 0.6667, 0.6667, 0.3333, 0.0, 0.6667, 0.0, 1.0, 0.3333, 1.0, 0.3333, 0.6667, 0.3333, 0.6667, 0.3333, 1.0, 0.6667, 1.0, 0.6667, 0.6667, 0.3333, 1.0, 0.3333, 1.0, 0.0, 1.0, 0.0, 1.0, 0.6667, 1.0, 0.6667, 1.0, 0.3333, 1.0, 0.3333, 1.0, 0.0, 0.0, 0.0, 0.0, 0.3333, 0.0, 0.3333, 0.0, 0.3333, 0.0, 0.3333, 0.0, 0.6667, 0.0, 0.6667, 0.0, 0.0, 0.0, 0.0, 0.3333, 0.3333, 0.3333, 0.3333, 0.0, 0.3333, 0.0, 0.3333, 0.3333, 0.6667, 0.3333, 0.6667, 0.0, 0.0, 0.3333, 0.0, 0.6667, 0.3333, 0.6667, 0.3333, 0.3333, 0.3333, 0.3333, 0.3333, 0.6667, 0.6667, 0.6667, 0.6667, 0.3333, 0.0, 0.6667, 0.0, 1.0, 0.3333, 1.0, 0.3333, 0.6667, 0.3333, 0.6667, 0.3333, 1.0, 0.6667, 1.0, 0.6667, 0.6667, 0.3333, 1.0, 0.3333, 1.0, 0.0, 1.0, 0.0, 1.0, 0.6667, 1.0, 0.6667, 1.0, 0.3333, 1.0, 0.3333, 1.0, 1.0, 1.0, 1.0, 1.0, 0.6667, 1.0, 0.6667, 1.0, 1.0, 0.6667, 1.0, 0.6667, 1.0, 1.0, 1.0, 1.0, 0.0, 1.0, 0.0, 1.0, 0.0, 0.6667, 0.0, 0.6667, 0.3333, 1.0, 0.3333, 1.0, 0.0, 1.0, 0.0, 1.0, 0.0, 0.6667, 0.0, 1.0, 0.3333, 1.0, 0.3333, 0.6667, 0.0, 0.3333, 0.0, 0.6667, 0.3333, 0.6667, 0.3333, 0.3333, 0.0, 0.6667, 0.0, 0.6667, 0.0, 0.3333, 0.0, 0.3333, 0.3333, 0.6667, 0.3333, 1.0, 0.6667, 1.0, 0.6667, 0.6667, 0.3333, 0.3333, 0.3333, 0.6667, 0.6667, 0.6667, 0.6667, 0.3333, 0.0, 0.0, 0.0, 0.3333, 0.3333, 0.3333, 0.3333, 0.0, 0.3333, 0.0, 0.3333, 0.3333, 0.6667, 0.3333, 0.6667, 0.0, 0.0, 0.0, 0.0, 0.0, 0.3333, 0.0, 0.3333, 0.0, 0.3333, 0.0, 0.3333, 0.0, 0.6667, 0.0, 0.6667, 0.0, 0.3333, 1.0, 0.3333, 1.0, 0.0, 1.0, 0.0, 1.0, 0.6667, 1.0, 0.6667, 1.0, 0.3333, 1.0, 0.3333, 1.0, 0.0, 0.6667, 0.0, 1.0, 0.3333, 1.0, 0.3333, 0.6667, 0.3333, 0.6667, 0.3333, 1.0, 0.6667, 1.0, 0.6667, 0.6667, 0.0, 0.3333, 0.0, 0.6667, 0.3333, 0.6667, 0.3333, 0.3333, 0.3333, 0.3333, 0.3333, 0.6667, 0.6667, 0.6667, 0.6667, 0.3333, 0.0, 0.0, 0.0, 0.3333, 0.3333, 0.3333, 0.3333, 0.0, 0.3333, 0.0, 0.3333, 0.3333, 0.6667, 0.3333, 0.6667, 0.0, 0.0, 0.0, 0.0, 0.0, 0.3333, 0.0, 0.3333, 0.0, 0.3333, 0.0, 0.3333, 0.0, 0.6667, 0.0, 0.6667, 0.0, 0.3333, 1.0, 0.3333, 1.0, 0.0, 1.0, 0.0, 1.0, 0.6667, 1.0, 0.6667, 1.0, 0.3333, 1.0, 0.3333, 1.0, 0.0, 0.6667, 0.0, 1.0, 0.3333, 1.0, 0.3333, 0.6667, 0.3333, 0.6667, 0.3333, 1.0, 0.6667, 1.0, 0.6667, 0.6667, 0.0, 0.3333, 0.0, 0.6667, 0.3333, 0.6667, 0.3333, 0.3333, 0.3333, 0.3333, 0.3333, 0.6667, 0.6667, 0.6667, 0.6667, 0.3333, 0.0, 0.0, 0.0, 0.3333, 0.3333, 0.3333, 0.3333, 0.0, 0.3333, 0.0, 0.3333, 0.3333, 0.6667, 0.3333, 0.6667, 0.0, 0.0, 0.0, 0.0, 0.0, 0.3333, 0.0, 0.3333, 0.0, 0.3333, 0.0, 0.3333, 0.0, 0.6667, 0.0, 0.6667, 0.0, 0.6667, 0.0, 0.6667, 0.0, 0.7157, 0.0, 0.7357, 0.0, 0.7157, 0.0, 0.8301, 0.006735, 0.8462, 0.0, 0.7357, 0.0, 0.8301, 0.006735, 0.9722, 0.02589, 1.0, 0.0, 0.8462, 0.0, 0.9722, 0.02589, 0.9928, 0.1582, 1.0, 0.1429, 1.0, 0.0, 0.9928, 0.1582, 1.0, 0.2649, 1.0, 0.2459, 1.0, 0.1429, 1.0, 0.2459, 1.0, 0.2649, 1.0, 0.3333, 1.0, 0.3333, 1.0, 0.3333, 1.0, 0.3333, 1.0, 0.6667, 1.0, 0.6667, 0.6667, 0.3333, 0.6667, 0.6667, 1.0, 0.6667, 1.0, 0.3333, 0.6667, 0.0, 0.6667, 0.3333, 1.0, 0.3333, 1.0, 0.2649, 0.9928, 0.1582, 0.9722, 0.02589, 0.8301, 0.006735, 0.7157, 0.0, 1.0, 0.6667, 1.0, 0.6667, 1.0, 1.0, 1.0, 1.0, 0.6667, 0.6667, 0.6667, 1.0, 1.0, 1.0, 1.0, 0.6667, 1.0, 1.0, 1.0, 1.0, 0.6667, 1.0, 0.6667, 1.0, 1.0, 0.0, 1.0, 0.0, 1.0, 0.3333, 1.0, 0.3333, 0.6667, 0.0, 0.6667, 0.0, 1.0, 0.0, 1.0, 0.0, 1.0, 0.3333, 1.0, 0.3333, 1.0, 0.6667, 1.0, 0.6667, 0.6667, 0.0, 0.6667, 0.3333, 1.0, 0.3333, 1.0, 0.0, 0.6667, 0.3333, 0.6667, 0.6667, 1.0, 0.6667, 1.0, 0.3333, 1.0, 0.6667, 1.0, 0.6667, 1.0, 1.0, 1.0, 1.0, 0.6667, 0.6667, 0.6667, 1.0, 1.0, 1.0, 1.0, 0.6667, 1.0, 1.0, 1.0, 1.0, 0.6667, 1.0, 0.6667, 1.0, 1.0, 0.0, 1.0, 0.0, 1.0, 0.3333, 1.0, 0.3333, 0.6667, 0.0, 0.6667, 0.0, 1.0, 0.0, 1.0, 0.0, 1.0, 0.3333, 1.0, 0.3333, 1.0, 0.6667, 1.0, 0.6667, 0.6667, 0.0, 0.6667, 0.3333, 1.0, 0.3333, 1.0, 0.0, 0.6667, 0.3333, 0.6667, 0.6667, 1.0, 0.6667, 1.0, 0.3333, 1.0, 0.6667, 1.0, 0.6667, 1.0, 1.0, 1.0, 1.0, 0.6667, 0.6667, 0.6667, 1.0, 1.0, 1.0, 1.0, 0.6667, 1.0, 1.0, 1.0, 1.0, 0.6667, 1.0, 0.6667, 1.0, 0.6667, 1.0, 0.6667, 1.0, 0.3333, 1.0, 0.3333, 1.0, 1.0, 0.0, 1.0, 0.0, 1.0, 0.3333, 1.0, 0.3333, 0.6667, 0.0, 0.6667, 0.0, 1.0, 0.0, 1.0, 0.0, 0.0, 0.3333, 0.0, 0.3333, 0.0, 0.0, 0.0, 0.0, 1.0, 0.3333, 1.0, 0.3333, 1.0, 0.6667, 1.0, 0.6667, 0.0, 0.6667, 0.0, 0.6667, 0.0, 0.3333, 0.0, 0.3333, 0.6667, 0.0, 0.6667, 0.3333, 1.0, 0.3333, 1.0, 0.0, 0.6667, 0.3333, 0.6667, 0.6667, 1.0, 0.6667, 1.0, 0.3333, 1.0, 0.6667, 1.0, 0.6667, 1.0, 1.0, 1.0, 1.0, 0.6667, 0.6667, 0.6667, 1.0, 1.0, 1.0, 1.0, 0.6667, 1.0, 1.0, 1.0, 1.0, 0.6667, 1.0, 0.6667, 1.0, 0.0, 1.0, 0.0, 1.0, 0.0, 0.6667, 0.0, 0.6667, 1.0, 0.0, 1.0, 0.0, 1.0, 0.3333, 1.0, 0.3333, 0.6667, 0.0, 0.6667, 0.0, 1.0, 0.0, 1.0, 0.0, 0.0, 0.3333, 0.0, 0.3333, 0.0, 0.0, 0.0, 0.0, 1.0, 0.3333, 1.0, 0.3333, 1.0, 0.6667, 1.0, 0.6667, 0.0, 0.6667, 0.0, 0.6667, 0.0, 0.3333, 0.0, 0.3333, 0.6667, 0.0, 0.6667, 0.3333, 1.0, 0.3333, 1.0, 0.0, 0.6667, 0.3333, 0.6667, 0.6667, 1.0, 0.6667, 1.0, 0.3333, 1.0, 0.6667, 1.0, 0.6667, 1.0, 1.0, 1.0, 1.0, 0.6667, 0.6667, 0.6667, 1.0, 1.0, 1.0, 1.0, 0.6667, 1.0, 1.0, 1.0, 1.0, 0.6667, 1.0, 0.6667, 1.0, 0.0, 1.0, 0.0, 1.0, 0.0, 0.6667, 0.0, 0.6667, 1.0, 0.0, 1.0, 0.0, 1.0, 0.3333, 1.0, 0.3333, 0.6667, 0.0, 0.6667, 0.0, 1.0, 0.0, 1.0, 0.0, 0.0, 0.3333, 0.0, 0.3333, 0.0, 0.0, 0.0, 0.0, 1.0, 0.3333, 1.0, 0.3333, 1.0, 0.6667, 1.0, 0.6667, 0.6667, 0.0, 0.6667, 0.3333, 1.0, 0.3333, 1.0, 0.0, 0.6667, 0.3333, 0.6667, 0.6667, 1.0, 0.6667, 1.0, 0.3333, 0.6667, 0.6667, 0.6667, 1.0, 1.0, 1.0, 1.0, 0.6667, 0.0, 1.0, 0.0, 1.0, 0.0, 0.6667, 0.0, 0.6667, 1.0, 0.6667, 1.0, 0.6667, 1.0, 1.0, 1.0, 1.0, 1.0, 1.0, 1.0, 1.0, 0.6667, 1.0, 0.6667, 1.0, 0.6667, 1.0, 0.6667, 1.0, 0.3333, 1.0, 0.3333, 1.0, 0.6667, 0.6667, 0.6667, 1.0, 1.0, 1.0, 1.0, 0.6667, 0.6667, 0.3333, 0.6667, 0.6667, 1.0, 0.6667, 1.0, 0.3333, 1.0, 0.3333, 1.0, 0.3333, 1.0, 0.6667, 1.0, 0.6667, 0.6667, 0.0, 0.6667, 0.3333, 1.0, 0.3333, 1.0, 0.0, 1.0, 0.0, 1.0, 0.0, 1.0, 0.3333, 1.0, 0.3333, 0.0, 0.3333, 0.0, 0.3333, 0.0, 0.0, 0.0, 0.0, 0.0, 0.6667, 0.0, 0.6667, 0.0, 0.3333, 0.0, 0.3333, 0.6667, 0.0, 0.6667, 0.0, 1.0, 0.0, 1.0, 0.0, 0.0, 1.0, 0.0, 1.0, 0.0, 0.6667, 0.0, 0.6667, 1.0, 0.6667, 1.0, 0.6667, 1.0, 1.0, 1.0, 1.0, 1.0, 1.0, 1.0, 1.0, 0.6667, 1.0, 0.6667, 1.0, 0.6667, 0.6667, 0.6667, 1.0, 1.0, 1.0, 1.0, 0.6667, 0.6667, 0.3333, 0.6667, 0.6667, 1.0, 0.6667, 1.0, 0.3333, 1.0, 0.3333, 1.0, 0.3333, 1.0, 0.6667, 1.0, 0.6667, 0.6667, 0.0, 0.6667, 0.3333, 1.0, 0.3333, 1.0, 0.0, 1.0, 0.0, 1.0, 0.0, 1.0, 0.3333, 1.0, 0.3333, 0.0, 0.3333, 0.0, 0.3333, 0.0, 0.0, 0.0, 0.0, 0.0, 0.6667, 0.0, 0.6667, 0.0, 0.3333, 0.0, 0.3333, 0.6667, 0.0, 0.6667, 0.0, 1.0, 0.0, 1.0, 0.0, 0.0, 1.0, 0.0, 1.0, 0.0, 0.6667, 0.0, 0.6667, 1.0, 0.6667, 1.0, 0.6667, 1.0, 1.0, 1.0, 1.0, 1.0, 1.0, 1.0, 1.0, 0.6667, 1.0, 0.6667, 1.0, 0.6667, 0.6667, 0.6667, 1.0, 1.0, 1.0, 1.0, 0.6667, 0.6667, 0.3333, 0.6667, 0.6667, 1.0, 0.6667, 1.0, 0.3333, 1.0, 0.3333, 1.0, 0.3333, 1.0, 0.6667, 1.0, 0.6667, 0.6667, 0.0, 0.6667, 0.3333, 1.0, 0.3333, 1.0, 0.0, 0.0, 0.6667, 0.0, 0.6667, 0.0, 0.3333, 0.0, 0.3333, 1.0, 0.0, 1.0, 0.0, 1.0, 0.3333, 1.0, 0.3333, 0.6667, 0.0, 0.6667, 0.0, 1.0, 0.0, 1.0, 0.0, 0.0, 0.3333, 0.0, 0.3333, 0.0, 0.0, 0.0, 0.0, 1.0, 0.3333, 1.0, 0.3333, 1.0, 0.6667, 1.0, 0.6667, 0.0, 0.6667, 0.0, 0.6667, 0.0, 0.3333, 0.0, 0.3333, 0.6667, 0.0, 0.6667, 0.3333, 1.0, 0.3333, 1.0, 0.0, 0.6667, 0.3333, 0.6667, 0.6667, 1.0, 0.6667, 1.0, 0.3333, 1.0, 0.6667, 1.0, 0.6667, 1.0, 1.0, 1.0, 1.0, 0.6667, 0.6667, 0.6667, 1.0, 1.0, 1.0, 1.0, 0.6667, 1.0, 1.0, 1.0, 1.0, 0.6667, 1.0, 0.6667, 1.0, 0.0, 1.0, 0.0, 1.0, 0.0, 0.6667, 0.0, 0.6667, 0.0, 0.3333, 0.0, 0.3333, 0.0, 0.0, 0.0, 0.0, 1.0, 0.0, 1.0, 0.0, 1.0, 0.3333, 1.0, 0.3333, 0.6667, 0.0, 0.6667, 0.0, 1.0, 0.0, 1.0, 0.0, 1.0, 0.3333, 1.0, 0.3333, 1.0, 0.6667, 1.0, 0.6667, 0.0, 0.6667, 0.0, 0.6667, 0.0, 0.3333, 0.0, 0.3333, 0.6667, 0.0, 0.6667, 0.3333, 1.0, 0.3333, 1.0, 0.0, 0.6667, 0.3333, 0.6667, 0.6667, 1.0, 0.6667, 1.0, 0.3333, 1.0, 0.6667, 1.0, 0.6667, 1.0, 1.0, 1.0, 1.0, 0.6667, 0.6667, 0.6667, 1.0, 1.0, 1.0, 1.0, 0.6667, 1.0, 1.0, 1.0, 1.0, 0.6667, 1.0, 0.6667, 1.0, 0.0, 1.0, 0.0, 1.0, 0.0, 0.6667, 0.0, 0.6667, 1.0, 0.0, 1.0, 0.0, 1.0, 0.3333, 1.0, 0.3333, 0.6667, 0.0, 0.6667, 0.0, 1.0, 0.0, 1.0, 0.0, 0.0, 0.3333, 0.0, 0.3333, 0.0, 0.0, 0.0, 0.0, 1.0, 0.3333, 1.0, 0.3333, 1.0, 0.6667, 1.0, 0.6667, 0.6667, 0.0, 0.6667, 0.3333, 1.0, 0.3333, 1.0, 0.0, 0.6667, 0.3333, 0.6667, 0.6667, 1.0, 0.6667, 1.0, 0.3333, 0.6667, 0.6667, 0.6667, 1.0, 1.0, 1.0, 1.0, 0.6667, 0.0, 1.0, 0.0, 1.0, 0.0, 0.6667, 0.0, 0.6667, 1.0, 0.6667, 1.0, 0.6667, 1.0, 1.0, 1.0, 1.0, 1.0, 1.0, 1.0, 1.0, 0.6667, 1.0, 0.6667, 1.0, 0.6667, 1.0, 0.6667, 1.0, 0.3333, 1.0, 0.3333, 1.0, 0.6667, 0.6667, 0.6667, 1.0, 1.0, 1.0, 1.0, 0.6667, 0.3333, 0.6667, 0.3333, 1.0, 0.6667, 1.0, 0.6667, 0.6667, 0.6667, 0.3333, 0.6667, 0.6667, 1.0, 0.6667, 1.0, 0.3333, 0.3333, 0.3333, 0.3333, 0.6667, 0.6667, 0.6667, 0.6667, 0.3333, 0.6667, 0.0, 0.6667, 0.3333, 1.0, 0.3333, 1.0, 0.0, 0.3333, 0.0, 0.3333, 0.3333, 0.6667, 0.3333, 0.6667, 0.0, 0.6667, 0.0, 0.6667, 0.0, 1.0, 0.0, 1.0, 0.0, 0.3333, 0.0, 0.3333, 0.0, 0.6667, 0.0, 0.6667, 0.0, 1.0, 1.0, 1.0, 1.0, 0.6667, 1.0, 0.6667, 1.0, 0.6667, 1.0, 0.6667, 1.0, 0.3333, 1.0, 0.3333, 1.0, 0.6667, 0.6667, 0.6667, 1.0, 1.0, 1.0, 1.0, 0.6667, 0.3333, 0.6667, 0.3333, 1.0, 0.6667, 1.0, 0.6667, 0.6667, 0.6667, 0.3333, 0.6667, 0.6667, 1.0, 0.6667, 1.0, 0.3333, 0.3333, 0.3333, 0.3333, 0.6667, 0.6667, 0.6667, 0.6667, 0.3333, 0.6667, 0.0, 0.6667, 0.3333, 1.0, 0.3333, 1.0, 0.0, 0.3333, 0.0, 0.3333, 0.3333, 0.6667, 0.3333, 0.6667, 0.0, 0.6667, 0.0, 0.6667, 0.0, 1.0, 0.0, 1.0, 0.0, 0.3333, 0.0, 0.3333, 0.0, 0.6667, 0.0, 0.6667, 0.0, 1.0, 1.0, 1.0, 1.0, 0.6667, 1.0, 0.6667, 1.0, 0.6667, 1.0, 0.6667, 1.0, 0.3333, 1.0, 0.3333, 1.0, 0.6667, 0.6667, 0.6667, 1.0, 1.0, 1.0, 1.0, 0.6667, 0.3333, 0.6667, 0.3333, 1.0, 0.6667, 1.0, 0.6667, 0.6667, 0.6667, 0.3333, 0.6667, 0.6667, 1.0, 0.6667, 1.0, 0.3333, 0.3333, 0.3333, 0.3333, 0.6667, 0.6667, 0.6667, 0.6667, 0.3333, 0.6667, 0.0, 0.6667, 0.3333, 1.0, 0.3333, 1.0, 0.0, 0.3333, 0.0, 0.3333, 0.3333, 0.6667, 0.3333, 0.6667, 0.0, 0.3333, 0.0, 0.3333, 0.0, 0.6667, 0.0, 0.6667, 0.0, 0.0, 0.2686, 0.0, 0.3333, 0.3333, 0.3333, 0.3333, 0.0, 0.2857, 0.0, 0.1708, 0.006809, 0.02789, 0.02621, 0.007249, 0.1604, 0.2654, 0.0, 0.2857, 0.0, 0.3333, 0.0, 0.3333, 0.0, 0.2654, 0.0, 0.1546, 0.0, 0.1708, 0.006809, 0.2857, 0.0, 0.1546, 0.0, 0.0, 0.0, 0.02789, 0.02621, 0.1708, 0.006809, 0.0, 0.0, 0.0, 0.1448, 0.007249, 0.1604, 0.02789, 0.02621, 0.0, 0.1448, 0.0, 0.2491, 0.0, 0.2686, 0.007249, 0.1604, 0.0, 0.3333, 0.0, 0.3333, 0.0, 0.2686, 0.0, 0.2491, 0.0, 0.3333, 0.0, 0.6667, 0.3333, 0.6667, 0.3333, 0.3333, 0.0, 0.6667, 0.0, 0.6667, 0.0, 0.3333, 0.0, 0.3333, 0.0, 1.0, 0.0, 1.0, 0.0, 0.6667, 0.0, 0.6667, 0.3333, 1.0, 0.3333, 1.0, 0.0, 1.0, 0.0, 1.0, 0.0, 0.0, 0.0, 0.0, 0.3333, 0.0, 0.3333, 0.0, 0.0, 0.3333, 0.0, 0.3333, 0.0, 0.0, 0.0, 0.0, 0.0, 0.0, 0.0, 0.3333, 0.3333, 0.3333, 0.3333, 0.0, 0.0, 0.3333, 0.0, 0.6667, 0.3333, 0.6667, 0.3333, 0.3333, 0.0, 0.6667, 0.0, 0.6667, 0.0, 0.3333, 0.0, 0.3333, 0.0, 0.6667, 0.0, 1.0, 0.3333, 1.0, 0.3333, 0.6667, 0.0, 1.0, 0.0, 1.0, 0.0, 0.6667, 0.0, 0.6667, 0.0, 0.3333, 0.0, 0.3333, 0.0, 0.0, 0.0, 0.0, 0.0, 0.0, 0.0, 0.0, 0.3333, 0.0, 0.3333, 0.0, 0.3333, 1.0, 0.3333, 1.0, 0.0, 1.0, 0.0, 1.0, 0.0, 0.0, 0.0, 0.3333, 0.3333, 0.3333, 0.3333, 0.0, 0.0, 0.3333, 0.0, 0.6667, 0.3333, 0.6667, 0.3333, 0.3333, 0.0, 0.6667, 0.0, 0.6667, 0.0, 0.3333, 0.0, 0.3333, 0.0, 0.6667, 0.0, 1.0, 0.3333, 1.0, 0.3333, 0.6667, 0.0, 1.0, 0.0, 1.0, 0.0, 0.6667, 0.0, 0.6667, 0.3333, 1.0, 0.3333, 1.0, 0.0, 1.0, 0.0, 1.0, 0.0, 0.6667, 0.0, 1.0, 0.3333, 1.0, 0.3333, 0.6667, 1.0, 0.3333, 1.0, 0.3333, 1.0, 0.6667, 1.0, 0.6667, 1.0, 0.6667, 1.0, 0.6667, 1.0, 1.0, 1.0, 1.0, 0.0, 1.0, 0.0, 1.0, 0.0, 0.6667, 0.0, 0.6667, 0.0, 0.6667, 0.0, 0.6667, 0.0, 0.3333, 0.0, 0.3333, 1.0, 0.0, 1.0, 0.0, 1.0, 0.3333, 1.0, 0.3333, 1.0, 0.3333, 1.0, 0.3333, 1.0, 0.6667, 1.0, 0.6667, 0.0, 0.3333, 0.0, 0.3333, 0.0, 0.0, 0.0, 0.0, 0.0, 0.6667, 0.0, 0.6667, 0.0, 0.3333, 0.0, 0.3333, 0.0, 1.0, 0.0, 1.0, 0.0, 0.6667, 0.0, 0.6667, 1.0, 0.6667, 1.0, 0.6667, 1.0, 1.0, 1.0, 1.0, 1.0, 0.0, 1.0, 0.0, 1.0, 0.3333, 1.0, 0.3333, 1.0, 0.3333, 1.0, 0.3333, 1.0, 0.6667, 1.0, 0.6667, 0.0, 0.3333, 0.0, 0.3333, 0.0, 0.0, 0.0, 0.0, 0.0, 0.6667, 0.0, 0.6667, 0.0, 0.3333, 0.0, 0.3333])
me_plane_002.materials.append(mat_material)
me_plane_002.materials.append(mat_material_001)
me_plane_002.materials.append(mat_material_002)
me_plane_002.update()

# ---- objects
ob_board_001 = bpy.data.objects.new('Board.001', me_plane_001)
ob_empty = bpy.data.objects.new('Empty', None)
ob_board_002 = bpy.data.objects.new('Board.002', me_plane_002)

# ---- transforms, parenting, visibility, modifiers, constraints
ob_board_001.parent = ob_empty
ob_board_001.matrix_parent_inverse = Matrix(((1.0, 0.0, 0.0, -0.0), (0.0, -4.371e-08, 1.0, 0.0), (0.0, -1.0, -4.371e-08, 0.0), (-0.0, 0.0, -0.0, 1.0)))
ob_board_001.location = (0.0, -0.002025, 0.0)
ob_board_001.rotation_euler = (1.571, -0.0, 0.0)
ob_empty.location = (0.0, 0.0, 0.0)
ob_empty.rotation_euler = (1.571, -0.0, 0.0)
ob_board_002.parent = ob_empty
ob_board_002.matrix_parent_inverse = Matrix(((1.0, 0.0, 0.0, -0.0), (0.0, -4.371e-08, 1.0, 0.0), (0.0, -1.0, -4.371e-08, 0.0), (-0.0, 0.0, -0.0, 1.0)))
ob_board_002.location = (0.0, -0.002025, 0.0)
ob_board_002.rotation_euler = (1.571, -0.0, 0.0)

# ---- collection membership
col_collection.objects.link(ob_board_001)
col_collection.objects.link(ob_empty)
col_collection.objects.link(ob_board_002)

# ---- scene / render settings (as saved in the file)
scene.frame_start = 1; scene.frame_end = 250; scene.frame_set(118)
scene.render.engine = 'BLENDER_EEVEE_NEXT'
bpy.context.view_layer.update()

# ---- added for rendering (the .blend has no active camera and no usable light): camera, sun
cam_auto = bpy.data.cameras.new('AutoCamera')
cam_auto.lens = 50.0
cam_auto.sensor_width = 36.0
cam_auto.clip_end = 1000.0
ob_auto_camera = bpy.data.objects.new('AutoCamera', cam_auto)
scene.collection.objects.link(ob_auto_camera)
ob_auto_camera.location = (28.0228, -33.6218, 22.4145)
ob_auto_camera.rotation_euler = (1.09748, -7.21219e-08, 0.694738)
scene.camera = ob_auto_camera
light_auto_sun = bpy.data.lights.new('AutoSun', 'SUN')
light_auto_sun.energy = 3.0
light_auto_sun.angle = 0.0523599
ob_auto_sun = bpy.data.objects.new('AutoSun', light_auto_sun)
scene.collection.objects.link(ob_auto_sun)
ob_auto_sun.rotation_euler = (0.872665, 0.174533, 0.523599)
bpy.context.view_layer.update()
